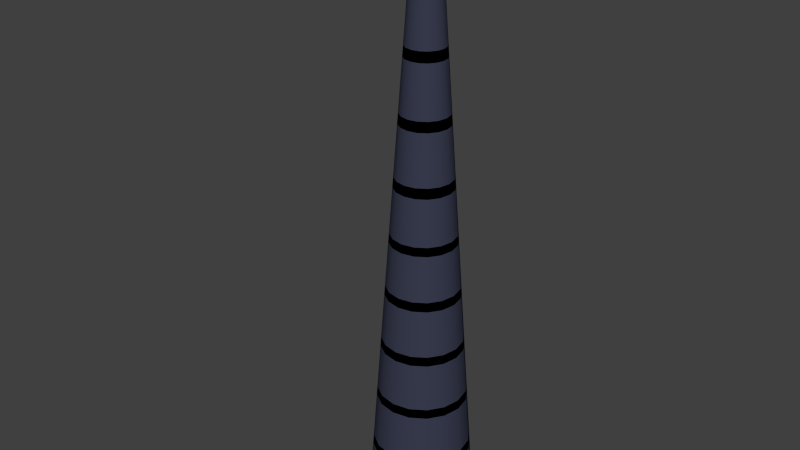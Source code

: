 # Source: LaLupeTail.blend  (saved by Blender 2.76.0; exported with 4.5.12 LTS)
import bpy
from mathutils import Matrix  # noqa: F401  (used for matrix-valued properties, if any)

bpy.ops.wm.read_factory_settings(use_empty=True)
scene = bpy.context.scene
scene.name = 'Scene'

# ---- collections
col_collection_1 = bpy.data.collections.new('Collection 1'); scene.collection.children.link(col_collection_1)

# ---- materials (node trees are filled in below, after node groups)
mat_lltail0 = bpy.data.materials.new('LLTail0')
mat_lltail0.alpha_threshold = 0.0
mat_lltail0.use_transparent_shadow = False
mat_lltail0.diffuse_color = (0.04222, 0.04706, 0.08001, 1.0)
mat_lltail0.roughness = 0.5
mat_lltail1 = bpy.data.materials.new('LLTail1')
mat_lltail1.alpha_threshold = 0.0
mat_lltail1.use_transparent_shadow = False
mat_lltail1.diffuse_color = (0.0, 0.0, 0.0, 1.0)
mat_lltail1.roughness = 0.5
mat_lltailblood = bpy.data.materials.new('LLTailBlood')
mat_lltailblood.alpha_threshold = 0.0
mat_lltailblood.use_transparent_shadow = False
mat_lltailblood.diffuse_color = (0.8, 0.0, 0.007606, 1.0)
mat_lltailblood.roughness = 0.5
mat_llbone = bpy.data.materials.new('LLBone')
mat_llbone.alpha_threshold = 0.0
mat_llbone.use_transparent_shadow = False
mat_llbone.roughness = 0.5

# ---- material node trees

# ---- world
world_world = bpy.data.worlds.new('World'); scene.world = world_world
world_world.color = (0.05088, 0.05088, 0.05088)
world_world.use_sun_shadow = False
world_world.sun_shadow_jitter_overblur = 0.0
world_world.cycles.sampling_method = 'MANUAL'
world_world.cycles.sample_map_resolution = 256

# ---- meshes
me_cylinder = bpy.data.meshes.new('Cylinder')
me_cylinder.from_pydata([(1.962e-08, 0.4732, -2.64), (4.23e-08, 0.1622, 1.0), (0.1811, 0.4372, -2.64), (0.06207, 0.1499, 1.0), (0.3346, 0.3346, -2.64), (0.1147, 0.1147, 1.0), (0.4372, 0.1811, -2.64), (0.1499, 0.06207, 1.0), (0.4732, -1.48e-08, -2.64), (0.1622, 2.273e-09, 1.0), (0.4372, -0.1811, -2.64), (0.1499, -0.06207, 1.0), (0.3346, -0.3346, -2.64), (0.1147, -0.1147, 1.0), (0.1811, -0.4372, -2.64), (0.06207, -0.1499, 1.0), (9.108e-08, -0.4732, -2.64), (6.679e-08, -0.1622, 1.0), (-0.1811, -0.4372, -2.64), (-0.06207, -0.1499, 1.0), (-0.3346, -0.3346, -2.64), (-0.1147, -0.1147, 1.0), (-0.4372, -0.1811, -2.64), (-0.1499, -0.06207, 1.0), (-0.4732, 1.153e-08, -2.64), (-0.1622, 1.13e-08, 1.0), (-0.4372, 0.1811, -2.64), (-0.1499, 0.06207, 1.0), (-0.3346, 0.3346, -2.64), (-0.1147, 0.1147, 1.0), (-0.1811, 0.4372, -2.64), (-0.06207, 0.1499, 1.0), (3.725e-08, 1.118e-08, 1.457), (-0.7968, 0.7968, -11.76), (-1.041, 0.4312, -11.76), (-1.127, 2.273e-08, -11.76), (-1.041, -0.4312, -11.76), (-0.7968, -0.7968, -11.76), (-0.4312, -1.041, -11.76), (8.495e-07, -1.127, -11.76), (0.4312, -1.041, -11.76), (0.7968, -0.7968, -11.76), (1.041, -0.4312, -11.76), (1.127, -3.996e-08, -11.76), (1.041, 0.4312, -11.76), (0.7968, 0.7968, -11.76), (0.4312, 1.041, -11.76), (6.794e-07, 1.127, -11.76), (-0.4312, 1.041, -11.76), (-1.377, 1.377, -23.29), (-1.799, 0.7453, -23.29), (-1.948, 1.215e-08, -23.29), (-1.799, -0.7453, -23.29), (-1.377, -1.377, -23.29), (-0.7453, -1.799, -23.29), (5.1e-06, -1.948, -23.29), (0.7453, -1.799, -23.29), (1.377, -1.377, -23.29), (1.799, -0.7453, -23.29), (1.948, -9.621e-08, -23.29), (1.799, 0.7453, -23.29), (1.377, 1.377, -23.29), (0.7453, 1.799, -23.29), (4.806e-06, 1.948, -23.29), (-0.7453, 1.799, -23.29), (1.322, -5.334e-08, -14.5), (1.527, -6.74e-08, -17.38), (1.733, -8.147e-08, -20.27), (1.601, 0.663, -20.27), (1.411, 0.5845, -17.38), (1.221, 0.506, -14.5), (-1.221, -0.506, -14.5), (-1.411, -0.5845, -17.38), (-1.601, -0.663, -20.27), (-1.225, -1.225, -20.27), (-1.08, -1.08, -17.38), (-0.9349, -0.9349, -14.5), (1.225, 1.225, -20.27), (1.08, 1.08, -17.38), (0.9349, 0.9349, -14.5), (-0.663, -1.601, -20.27), (-0.5845, -1.411, -17.38), (-0.506, -1.221, -14.5), (0.663, 1.601, -20.27), (0.5845, 1.411, -17.38), (0.506, 1.221, -14.5), (3.986e-06, -1.733, -20.27), (2.924e-06, -1.527, -17.38), (1.861e-06, -1.322, -14.5), (1.661e-06, 1.322, -14.5), (2.693e-06, 1.527, -17.38), (3.725e-06, 1.733, -20.27), (-0.663, 1.601, -20.27), (-0.5845, 1.411, -17.38), (-0.506, 1.221, -14.5), (0.663, -1.601, -20.27), (0.5845, -1.411, -17.38), (0.506, -1.221, -14.5), (-1.225, 1.225, -20.27), (-1.08, 1.08, -17.38), (-0.9349, 0.9349, -14.5), (1.225, -1.225, -20.27), (1.08, -1.08, -17.38), (0.9349, -0.9349, -14.5), (-1.601, 0.663, -20.27), (-1.411, 0.5845, -17.38), (-1.221, 0.506, -14.5), (1.601, -0.663, -20.27), (1.411, -0.5845, -17.38), (1.221, -0.506, -14.5), (-1.733, 1.493e-08, -20.27), (-1.527, 1.757e-08, -17.38), (-1.322, 2.021e-08, -14.5), (0.4835, 0.4835, -5.577), (-0.4835, 0.4835, -5.577), (-0.2617, -0.6317, -5.577), (0.6317, 0.2617, -5.577), (0.6838, -2.29e-08, -5.577), (-0.2617, 0.6317, -5.577), (-0.4835, -0.4835, -5.577), (-0.6317, -0.2617, -5.577), (0.6317, -0.2617, -5.577), (0.4835, -0.4835, -5.577), (2.321e-07, 0.6838, -5.577), (0.2617, 0.6317, -5.577), (-0.6838, 1.514e-08, -5.577), (-0.6317, 0.2617, -5.577), (0.2617, -0.6317, -5.577), (3.354e-07, -0.6838, -5.577), (0.6401, 0.6401, -8.666), (-0.6401, 0.6401, -8.666), (-0.3464, -0.8364, -8.666), (0.9053, -3.143e-08, -8.666), (-0.8364, -0.3464, -8.666), (0.6401, -0.6401, -8.666), (0.3464, 0.8364, -8.666), (-0.8364, 0.3464, -8.666), (5.924e-07, -0.9053, -8.666), (0.8364, 0.3464, -8.666), (-0.3464, 0.8364, -8.666), (-0.6401, -0.6401, -8.666), (0.8364, -0.3464, -8.666), (4.557e-07, 0.9053, -8.666), (-0.9053, 1.893e-08, -8.666), (0.3464, -0.8364, -8.666), (0.5345, 0.2214, -4.108), (-0.2214, 0.5345, -4.108), (-0.4091, -0.4091, -4.108), (0.5345, -0.2214, -4.108), (1.259e-07, 0.5785, -4.108), (-0.5785, 1.333e-08, -4.108), (0.2214, -0.5345, -4.108), (0.4091, 0.4091, -4.108), (-0.4091, 0.4091, -4.108), (-0.2214, -0.5345, -4.108), (0.5785, -1.885e-08, -4.108), (-0.5345, -0.2214, -4.108), (0.4091, -0.4091, -4.108), (0.2214, 0.5345, -4.108), (-0.5345, 0.2214, -4.108), (2.132e-07, -0.5785, -4.108), (0.734, 0.304, -7.121), (-0.304, 0.734, -7.121), (-0.5618, -0.5618, -7.121), (0.734, -0.304, -7.121), (3.439e-07, 0.7945, -7.121), (-0.7945, 1.704e-08, -7.121), (0.304, -0.734, -7.121), (0.5618, 0.5618, -7.121), (-0.5618, 0.5618, -7.121), (-0.304, -0.734, -7.121), (0.7945, -2.717e-08, -7.121), (-0.734, -0.304, -7.121), (0.5618, -0.5618, -7.121), (0.304, 0.734, -7.121), (-0.734, 0.304, -7.121), (4.639e-07, -0.7945, -7.121), (0.7185, 0.7185, -10.21), (-0.7185, 0.7185, -10.21), (-0.3888, -0.9387, -10.21), (1.016, -3.57e-08, -10.21), (-0.9387, -0.3888, -10.21), (0.7185, -0.7185, -10.21), (0.3888, 0.9387, -10.21), (-0.9387, 0.3888, -10.21), (7.21e-07, -1.016, -10.21), (0.9387, 0.3888, -10.21), (-0.3888, 0.9387, -10.21), (-0.7185, -0.7185, -10.21), (0.9387, -0.3888, -10.21), (5.675e-07, 1.016, -10.21), (-1.016, 2.083e-08, -10.21), (0.3888, -0.9387, -10.21), (1.131, 0.4686, -13.13), (-0.8658, -0.8658, -13.13), (0.8658, 0.8658, -13.13), (-0.4686, -1.131, -13.13), (0.4686, 1.131, -13.13), (1.355e-06, -1.224, -13.13), (-0.4686, 1.131, -13.13), (0.4686, -1.131, -13.13), (-0.8658, 0.8658, -13.13), (0.8658, -0.8658, -13.13), (-1.131, 0.4686, -13.13), (1.131, -0.4686, -13.13), (-1.224, 2.147e-08, -13.13), (1.224, -4.665e-08, -13.13), (-1.131, -0.4686, -13.13), (1.17e-06, 1.224, -13.13), (1.425, -6.037e-08, -15.94), (1.316, 0.5452, -15.94), (-1.316, -0.5452, -15.94), (-1.007, -1.007, -15.94), (1.007, 1.007, -15.94), (-0.5452, -1.316, -15.94), (0.5452, 1.316, -15.94), (2.392e-06, -1.425, -15.94), (2.177e-06, 1.425, -15.94), (-0.5452, 1.316, -15.94), (0.5452, -1.316, -15.94), (-1.007, 1.007, -15.94), (1.007, -1.007, -15.94), (-1.316, 0.5452, -15.94), (1.316, -0.5452, -15.94), (-1.425, 1.889e-08, -15.94), (1.63, -7.444e-08, -18.83), (1.506, 0.6237, -18.83), (-1.506, -0.6237, -18.83), (-1.153, -1.153, -18.83), (1.153, 1.153, -18.83), (-0.6237, -1.506, -18.83), (0.6237, 1.506, -18.83), (3.455e-06, -1.63, -18.83), (3.209e-06, 1.63, -18.83), (-0.6237, 1.506, -18.83), (0.6237, -1.506, -18.83), (-1.153, 1.153, -18.83), (1.153, -1.153, -18.83), (-1.506, 0.6237, -18.83), (1.506, -0.6237, -18.83), (-1.63, 1.625e-08, -18.83), (1.84, -8.884e-08, -21.78), (-1.7, -0.7042, -21.78), (4.266e-06, 1.84, -21.78), (1.7, 0.7042, -21.78), (-1.301, -1.301, -21.78), (1.301, 1.301, -21.78), (-0.7042, -1.7, -21.78), (0.7042, 1.7, -21.78), (4.543e-06, -1.84, -21.78), (-0.7042, 1.7, -21.78), (0.7042, -1.7, -21.78), (-1.301, 1.301, -21.78), (1.301, -1.301, -21.78), (-1.7, 0.7042, -21.78), (1.7, -0.7042, -21.78), (-1.84, 1.354e-08, -21.78), (3.096e-08, 0.3177, -0.8201), (0.1216, 0.2935, -0.8201), (0.2247, 0.2247, -0.8201), (0.2935, 0.1216, -0.8201), (0.3177, -6.263e-09, -0.8201), (0.2935, -0.1216, -0.8201), (0.2247, -0.2247, -0.8201), (0.1216, -0.2935, -0.8201), (7.894e-08, -0.3177, -0.8201), (-0.1216, -0.2935, -0.8201), (-0.2247, -0.2247, -0.8201), (-0.2935, -0.1216, -0.8201), (-0.3177, 1.141e-08, -0.8201), (-0.2935, 0.1216, -0.8201), (-0.2247, 0.2247, -0.8201), (-0.1216, 0.2935, -0.8201), (3.663e-08, 0.24, 0.08995), (0.09183, 0.2217, 0.08995), (0.1697, 0.1697, 0.08995), (0.2217, 0.09183, 0.08995), (0.24, -1.995e-09, 0.08995), (0.2217, -0.09183, 0.08995), (0.1697, -0.1697, 0.08995), (0.09183, -0.2217, 0.08995), (7.286e-08, -0.24, 0.08995), (-0.09183, -0.2217, 0.08995), (-0.1697, -0.1697, 0.08995), (-0.2217, -0.09183, 0.08995), (-0.24, 1.136e-08, 0.08995), (-0.2217, 0.09183, 0.08995), (-0.1697, 0.1697, 0.08995), (-0.09183, 0.2217, 0.08995), (1.458, 0.6041, -18.11), (-1.116, -1.116, -18.11), (1.116, 1.116, -18.11), (-0.6041, -1.458, -18.11), (0.6041, 1.458, -18.11), (3.189e-06, -1.579, -18.11), (-0.6041, 1.458, -18.11), (0.6041, -1.458, -18.11), (-1.116, 1.116, -18.11), (1.116, -1.116, -18.11), (-1.458, 0.6041, -18.11), (1.458, -0.6041, -18.11), (-1.579, 1.691e-08, -18.11), (1.579, -7.092e-08, -18.11), (-1.458, -0.6041, -18.11), (2.951e-06, 1.579, -18.11), (1.086, 0.4499, -12.44), (-0.8313, -0.8313, -12.44), (0.8313, 0.8313, -12.44), (-0.4499, -1.086, -12.44), (0.4499, 1.086, -12.44), (1.102e-06, -1.176, -12.44), (-0.4499, 1.086, -12.44), (0.4499, -1.086, -12.44), (-0.8313, 0.8313, -12.44), (0.8313, -0.8313, -12.44), (-1.086, 0.4499, -12.44), (1.086, -0.4499, -12.44), (-1.176, 2.21e-08, -12.44), (1.176, -4.331e-08, -12.44), (-1.086, -0.4499, -12.44), (9.248e-07, 1.176, -12.44), (0.6829, 0.2829, -6.349), (-0.2829, 0.6829, -6.349), (-0.5226, -0.5226, -6.349), (0.6829, -0.2829, -6.349), (2.88e-07, 0.7391, -6.349), (-0.7391, 1.609e-08, -6.349), (0.2829, -0.6829, -6.349), (0.5226, 0.5226, -6.349), (-0.5226, 0.5226, -6.349), (-0.2829, -0.6829, -6.349), (0.7391, -2.504e-08, -6.349), (-0.6829, -0.2829, -6.349), (0.5226, -0.5226, -6.349), (0.2829, 0.6829, -6.349), (-0.6829, 0.2829, -6.349), (3.996e-07, -0.7391, -6.349), (0.1067, 0.2576, -0.3651), (0.1972, 0.1972, -0.3651), (0.2576, 0.1067, -0.3651), (0.2788, -4.129e-09, -0.3651), (0.2576, -0.1067, -0.3651), (0.1972, -0.1972, -0.3651), (0.1067, -0.2576, -0.3651), (7.59e-08, -0.2788, -0.3651), (-0.1067, -0.2576, -0.3651), (-0.1972, -0.1972, -0.3651), (-0.2576, -0.1067, -0.3651), (-0.2788, 1.138e-08, -0.3651), (-0.2576, 0.1067, -0.3651), (-0.1972, 0.1972, -0.3651), (-0.1067, 0.2576, -0.3651), (3.38e-08, 0.2788, -0.3651), (1.269, 0.5256, -15.22), (-0.9712, -0.9712, -15.22), (0.9712, 0.9712, -15.22), (-0.5256, -1.269, -15.22), (0.5256, 1.269, -15.22), (2.127e-06, -1.373, -15.22), (-0.5256, 1.269, -15.22), (0.5256, -1.269, -15.22), (-0.9712, 0.9712, -15.22), (0.9712, -0.9712, -15.22), (-1.269, 0.5256, -15.22), (1.269, -0.5256, -15.22), (-1.373, 1.955e-08, -15.22), (1.373, -5.686e-08, -15.22), (-1.269, -0.5256, -15.22), (1.919e-06, 1.373, -15.22), (0.7576, 0.7576, -10.98), (-0.7576, 0.7576, -10.98), (-0.41, -0.9899, -10.98), (1.071, -3.783e-08, -10.98), (-0.9899, -0.41, -10.98), (0.7576, -0.7576, -10.98), (0.41, 0.9899, -10.98), (-0.9899, 0.41, -10.98), (7.852e-07, -1.071, -10.98), (0.9899, 0.41, -10.98), (-0.41, 0.9899, -10.98), (-0.7576, -0.7576, -10.98), (0.9899, -0.41, -10.98), (6.234e-07, 1.071, -10.98), (-1.071, 2.178e-08, -10.98), (0.41, -0.9899, -10.98), (0.8875, 0.3676, -9.439), (-0.3676, 0.8875, -9.439), (-0.6793, -0.6793, -9.439), (0.8875, -0.3676, -9.439), (5.116e-07, 0.9607, -9.439), (-0.9607, 1.988e-08, -9.439), (0.3676, -0.8875, -9.439), (0.6793, 0.6793, -9.439), (-0.6793, 0.6793, -9.439), (-0.3676, -0.8875, -9.439), (0.9607, -3.356e-08, -9.439), (-0.8875, -0.3676, -9.439), (0.6793, -0.6793, -9.439), (0.3676, 0.8875, -9.439), (-0.8875, 0.3676, -9.439), (6.567e-07, -0.9607, -9.439), (0.601, 0.601, -7.894), (-0.601, 0.601, -7.894), (-0.3252, -0.7852, -7.894), (0.8499, -2.93e-08, -7.894), (-0.7852, -0.3252, -7.894), (0.601, -0.601, -7.894), (0.3252, 0.7852, -7.894), (-0.7852, 0.3252, -7.894), (5.282e-07, -0.8499, -7.894), (0.7852, 0.3252, -7.894), (-0.3252, 0.7852, -7.894), (-0.601, -0.601, -7.894), (0.7852, -0.3252, -7.894), (3.998e-07, 0.8499, -7.894), (-0.8499, 1.799e-08, -7.894), (0.3252, -0.7852, -7.894), (0.4463, 0.4463, -4.842), (-0.4463, 0.4463, -4.842), (-0.2415, -0.5831, -4.842), (0.6311, -2.088e-08, -4.842), (-0.5831, -0.2415, -4.842), (0.4463, -0.4463, -4.842), (0.2415, 0.5831, -4.842), (-0.5831, 0.2415, -4.842), (2.743e-07, -0.6311, -4.842), (0.5831, 0.2415, -4.842), (-0.2415, 0.5831, -4.842), (-0.4463, -0.4463, -4.842), (0.5831, -0.2415, -4.842), (1.79e-07, 0.6311, -4.842), (-0.6311, 1.424e-08, -4.842), (0.2415, -0.5831, -4.842), (0.4858, 0.2012, -3.374), (-0.2012, 0.4858, -3.374), (-0.3718, -0.3718, -3.374), (0.4858, -0.2012, -3.374), (7.275e-08, 0.5259, -3.374), (-0.5259, 1.243e-08, -3.374), (0.2012, -0.4858, -3.374), (0.3718, 0.3718, -3.374), (-0.3718, 0.3718, -3.374), (-0.2012, -0.4858, -3.374), (0.5259, -1.682e-08, -3.374), (-0.4858, -0.2012, -3.374), (0.3718, -0.3718, -3.374), (0.2012, 0.4858, -3.374), (-0.4858, 0.2012, -3.374), (1.522e-07, -0.5259, -3.374), (0.1513, 0.3654, -1.73), (0.2796, 0.2796, -1.73), (0.3654, 0.1513, -1.73), (0.3955, -1.053e-08, -1.73), (0.3654, -0.1513, -1.73), (0.2796, -0.2796, -1.73), (0.1513, -0.3654, -1.73), (8.501e-08, -0.3955, -1.73), (-0.1513, -0.3654, -1.73), (-0.2796, -0.2796, -1.73), (-0.3654, -0.1513, -1.73), (-0.3955, 1.147e-08, -1.73), (-0.3654, 0.1513, -1.73), (-0.2796, 0.2796, -1.73), (-0.1513, 0.3654, -1.73), (2.529e-08, 0.3955, -1.73), (1.476, -6.389e-08, -16.66), (-1.364, -0.5648, -16.66), (2.435e-06, 1.476, -16.66), (1.364, 0.5648, -16.66), (-1.044, -1.044, -16.66), (1.044, 1.044, -16.66), (-0.5648, -1.364, -16.66), (0.5649, 1.364, -16.66), (2.658e-06, -1.476, -16.66), (-0.5648, 1.364, -16.66), (0.5649, -1.364, -16.66), (-1.044, 1.044, -16.66), (1.044, -1.044, -16.66), (-1.364, 0.5648, -16.66), (1.364, -0.5648, -16.66), (-1.476, 1.823e-08, -16.66), (1.681, -7.795e-08, -19.55), (-1.553, -0.6434, -19.55), (3.467e-06, 1.681, -19.55), (1.553, 0.6434, -19.55), (-1.189, -1.189, -19.55), (1.189, 1.189, -19.55), (-0.6434, -1.553, -19.55), (0.6434, 1.553, -19.55), (3.721e-06, -1.681, -19.55), (-0.6434, 1.553, -19.55), (0.6434, -1.553, -19.55), (-1.189, 1.189, -19.55), (1.189, -1.189, -19.55), (-1.553, 0.6434, -19.55), (1.553, -0.6434, -19.55), (-1.681, 1.559e-08, -19.55), (1.65, 0.6836, -21.02), (-1.263, -1.263, -21.02), (1.263, 1.263, -21.02), (-0.6836, -1.65, -21.02), (0.6836, 1.65, -21.02), (4.265e-06, -1.786, -21.02), (-0.6836, 1.65, -21.02), (0.6836, -1.65, -21.02), (-1.263, 1.263, -21.02), (1.263, -1.263, -21.02), (-1.65, 0.6836, -21.02), (1.65, -0.6836, -21.02), (-1.786, 1.423e-08, -21.02), (1.786, -8.515e-08, -21.02), (-1.65, -0.6836, -21.02), (3.995e-06, 1.786, -21.02), (1.894, -9.252e-08, -22.54), (-1.75, -0.7248, -22.54), (4.536e-06, 1.894, -22.54), (1.75, 0.7247, -22.54), (-1.339, -1.339, -22.54), (1.339, 1.339, -22.54), (-0.7247, -1.75, -22.54), (0.7248, 1.75, -22.54), (4.822e-06, -1.894, -22.54), (-0.7247, 1.75, -22.54), (0.7248, -1.75, -22.54), (-1.339, 1.339, -22.54), (1.339, -1.339, -22.54), (-1.75, 0.7248, -22.54), (1.75, -0.7248, -22.54), (-1.894, 1.285e-08, -22.54), (1.273, -5e-08, -13.81), (-1.176, -0.4873, -13.81), (1.416e-06, 1.273, -13.81), (1.176, 0.4873, -13.81), (-0.9004, -0.9004, -13.81), (0.9004, 0.9004, -13.81), (-0.4873, -1.176, -13.81), (0.4873, 1.176, -13.81), (1.608e-06, -1.273, -13.81), (-0.4873, 1.176, -13.81), (0.4873, -1.176, -13.81), (-0.9004, 0.9004, -13.81), (0.9004, -0.9004, -13.81), (-1.176, 0.4873, -13.81), (1.176, -0.4873, -13.81), (-1.273, 2.084e-08, -13.81), (0.1662, 0.4013, -2.185), (0.3071, 0.3071, -2.185), (0.4013, 0.1662, -2.185), (0.4344, -1.266e-08, -2.185), (0.4013, -0.1662, -2.185), (0.3071, -0.3071, -2.185), (0.1662, -0.4013, -2.185), (8.804e-08, -0.4344, -2.185), (-0.1662, -0.4013, -2.185), (-0.3071, -0.3071, -2.185), (-0.4013, -0.1662, -2.185), (-0.4344, 1.15e-08, -2.185), (-0.4013, 0.1662, -2.185), (-0.3071, 0.3071, -2.185), (-0.1662, 0.4013, -2.185), (2.246e-08, 0.4344, -2.185), (1.725, 0.7145, -22.16), (-1.32, -1.32, -22.16), (1.32, 1.32, -22.16), (-0.7145, -1.725, -22.16), (0.7145, 1.725, -22.16), (4.683e-06, -1.867, -22.16), (-0.7145, 1.725, -22.16), (0.7145, -1.725, -22.16), (-1.32, 1.32, -22.16), (1.32, -1.32, -22.16), (-1.725, 0.7145, -22.16), (1.725, -0.7145, -22.16), (-1.867, 1.319e-08, -22.16), (1.867, -9.068e-08, -22.16), (-1.725, -0.7145, -22.16), (4.401e-06, 1.867, -22.16), (1.707, -7.971e-08, -19.91), (-1.577, -0.6532, -19.91), (3.596e-06, 1.707, -19.91), (1.577, 0.6532, -19.91), (-1.207, -1.207, -19.91), (1.207, 1.207, -19.91), (-0.6532, -1.577, -19.91), (0.6532, 1.577, -19.91), (3.854e-06, -1.707, -19.91), (-0.6532, 1.577, -19.91), (0.6532, -1.577, -19.91), (-1.207, 1.207, -19.91), (1.207, -1.207, -19.91), (-1.577, 0.6532, -19.91), (1.577, -0.6532, -19.91), (-1.707, 1.526e-08, -19.91), (1.435, 0.5943, -17.74), (-1.098, -1.098, -17.74), (1.098, 1.098, -17.74), (-0.5943, -1.435, -17.74), (0.5943, 1.435, -17.74), (3.056e-06, -1.553, -17.74), (-0.5943, 1.435, -17.74), (0.5943, -1.435, -17.74), (-1.098, 1.098, -17.74), (1.098, -1.098, -17.74), (-1.435, 0.5943, -17.74), (1.435, -0.5943, -17.74), (-1.553, 1.724e-08, -17.74), (1.553, -6.916e-08, -17.74), (-1.435, -0.5943, -17.74), (2.822e-06, 1.553, -17.74), (1.399, -5.862e-08, -15.58), (-1.293, -0.5354, -15.58), (2.048e-06, 1.399, -15.58), (1.293, 0.5354, -15.58), (-0.9893, -0.9893, -15.58), (0.9893, 0.9893, -15.58), (-0.5354, -1.293, -15.58), (0.5354, 1.293, -15.58), (2.259e-06, -1.399, -15.58), (-0.5354, 1.293, -15.58), (0.5354, -1.293, -15.58), (-0.9893, 0.9893, -15.58), (0.9893, -0.9893, -15.58), (-1.293, 0.5354, -15.58), (1.293, -0.5354, -15.58), (-1.399, 1.922e-08, -15.58), (1.154, 0.4779, -13.47), (-0.8831, -0.8831, -13.47), (0.8831, 0.8831, -13.47), (-0.4779, -1.154, -13.47), (0.4779, 1.154, -13.47), (1.482e-06, -1.249, -13.47), (-0.4779, 1.154, -13.47), (0.4779, -1.154, -13.47), (-0.8831, 0.8831, -13.47), (0.8831, -0.8831, -13.47), (-1.154, 0.4779, -13.47), (1.154, -0.4779, -13.47), (-1.249, 2.116e-08, -13.47), (1.249, -4.832e-08, -13.47), (-1.154, -0.4779, -13.47), (1.293e-06, 1.249, -13.47), (0.7772, 0.7772, -11.37), (-0.7772, 0.7772, -11.37), (-0.4206, -1.015, -11.37), (1.099, -3.889e-08, -11.37), (-1.015, -0.4206, -11.37), (0.7772, -0.7772, -11.37), (0.4206, 1.015, -11.37), (-1.015, 0.4206, -11.37), (8.174e-07, -1.099, -11.37), (1.015, 0.4206, -11.37), (-0.4206, 1.015, -11.37), (-0.7772, -0.7772, -11.37), (1.015, -0.4206, -11.37), (6.514e-07, 1.099, -11.37), (-1.099, 2.226e-08, -11.37), (0.4206, -1.015, -11.37), (0.862, 0.357, -9.053), (-0.357, 0.862, -9.053), (-0.6597, -0.6597, -9.053), (0.862, -0.357, -9.053), (4.837e-07, 0.933, -9.053), (-0.933, 1.941e-08, -9.053), (0.357, -0.862, -9.053), (0.6597, 0.6597, -9.053), (-0.6597, 0.6597, -9.053), (-0.357, -0.862, -9.053), (0.933, -3.25e-08, -9.053), (-0.862, -0.357, -9.053), (0.6597, -0.6597, -9.053), (0.357, 0.862, -9.053), (-0.862, 0.357, -9.053), (6.246e-07, -0.933, -9.053), (0.5422, 0.5422, -6.735), (-0.5422, 0.5422, -6.735), (-0.2935, -0.7085, -6.735), (0.7668, -2.61e-08, -6.735), (-0.7085, -0.2935, -6.735), (0.5422, -0.5422, -6.735), (0.2935, 0.7085, -6.735), (-0.7085, 0.2935, -6.735), (4.318e-07, -0.7668, -6.735), (0.7085, 0.2935, -6.735), (-0.2935, 0.7085, -6.735), (-0.5422, -0.5422, -6.735), (0.7085, -0.2935, -6.735), (3.16e-07, 0.7668, -6.735), (-0.7668, 1.656e-08, -6.735), (0.2935, -0.7085, -6.735), (0.5588, 0.2314, -4.475), (-0.2314, 0.5588, -4.475), (-0.4277, -0.4277, -4.475), (0.5588, -0.2314, -4.475), (1.524e-07, 0.6048, -4.475), (-0.6048, 1.379e-08, -4.475), (0.2314, -0.5588, -4.475), (0.4277, 0.4277, -4.475), (-0.4277, 0.4277, -4.475), (-0.2314, -0.5588, -4.475), (0.6048, -1.986e-08, -4.475), (-0.5588, -0.2314, -4.475), (0.4277, -0.4277, -4.475), (0.2314, 0.5588, -4.475), (-0.5588, 0.2314, -4.475), (2.438e-07, -0.6048, -4.475), (0.1737, 0.4192, -2.413), (0.3209, 0.3209, -2.413), (0.4192, 0.1737, -2.413), (0.4538, -1.373e-08, -2.413), (0.4192, -0.1737, -2.413), (0.3209, -0.3209, -2.413), (0.1737, -0.4192, -2.413), (8.956e-08, -0.4538, -2.413), (-0.1737, -0.4193, -2.413), (-0.3209, -0.3209, -2.413), (-0.4192, -0.1737, -2.413), (-0.4538, 1.152e-08, -2.413), (-0.4192, 0.1737, -2.413), (-0.3209, 0.3209, -2.413), (-0.1737, 0.4193, -2.413), (2.104e-08, 0.4538, -2.413), (0.1141, 0.2756, -0.5926), (0.2109, 0.2109, -0.5926), (0.2756, 0.1141, -0.5926), (0.2983, -5.196e-09, -0.5926), (0.2756, -0.1141, -0.5926), (0.2109, -0.2109, -0.5926), (0.1141, -0.2756, -0.5926), (7.742e-08, -0.2983, -0.5926), (-0.1141, -0.2756, -0.5926), (-0.2109, -0.2109, -0.5926), (-0.2756, -0.1141, -0.5926), (-0.2983, 1.14e-08, -0.5926), (-0.2756, 0.1141, -0.5926), (-0.2109, 0.2109, -0.5926), (-0.1141, 0.2756, -0.5926), (3.238e-08, 0.2983, -0.5926)], [], [(273, 1, 3, 274), (274, 3, 5, 275), (275, 5, 7, 276), (276, 7, 9, 277), (277, 9, 11, 278), (278, 11, 13, 279), (279, 13, 15, 280), (280, 15, 17, 281), (281, 17, 19, 282), (282, 19, 21, 283), (283, 21, 23, 284), (284, 23, 25, 285), (285, 25, 27, 286), (286, 27, 29, 287), (528, 526, 50, 51), (288, 31, 1, 273), (287, 29, 31, 288), (656, 649, 39, 40), (527, 525, 57, 58), (526, 524, 49, 50), (525, 523, 56, 57), (524, 522, 64, 49), (523, 521, 55, 56), (515, 520, 62, 63), (522, 515, 63, 64), (521, 519, 54, 55), (520, 518, 61, 62), (519, 517, 53, 54), (518, 516, 60, 61), (517, 514, 52, 53), (63, 62, 61, 60, 59, 58, 57, 56, 55, 54, 53, 52, 51, 50, 49, 64), (641, 650, 44, 45), (642, 651, 48, 33), (643, 652, 37, 38), (644, 653, 42, 43), (645, 655, 35, 36), (646, 656, 40, 41), (647, 641, 45, 46), (648, 642, 33, 34), (649, 643, 38, 39), (650, 644, 43, 44), (651, 654, 47, 48), (652, 645, 36, 37), (653, 646, 41, 42), (654, 647, 46, 47), (655, 648, 34, 35), (516, 513, 59, 60), (7, 5, 32), (17, 15, 32), (3, 1, 32), (27, 25, 32), (13, 11, 32), (23, 21, 32), (1, 31, 32), (9, 7, 32), (19, 17, 32), (29, 27, 32), (5, 3, 32), (15, 13, 32), (25, 23, 32), (11, 9, 32), (21, 19, 32), (31, 29, 32), (513, 527, 58, 59), (514, 528, 51, 52), (530, 544, 112, 71), (466, 480, 111, 72), (578, 592, 110, 73), (529, 543, 109, 65), (465, 479, 108, 66), (577, 591, 107, 67), (532, 529, 65, 70), (468, 465, 66, 69), (580, 577, 67, 68), (533, 530, 71, 76), (469, 466, 72, 75), (581, 578, 73, 74), (534, 532, 70, 79), (470, 468, 69, 78), (582, 580, 68, 77), (535, 533, 76, 82), (471, 469, 75, 81), (583, 581, 74, 80), (536, 534, 79, 85), (472, 470, 78, 84), (584, 582, 77, 83), (537, 535, 82, 88), (473, 471, 81, 87), (585, 583, 80, 86), (538, 531, 89, 94), (474, 467, 90, 93), (586, 579, 91, 92), (531, 536, 85, 89), (467, 472, 84, 90), (579, 584, 83, 91), (539, 537, 88, 97), (475, 473, 87, 96), (587, 585, 86, 95), (540, 538, 94, 100), (476, 474, 93, 99), (588, 586, 92, 98), (541, 539, 97, 103), (477, 475, 96, 102), (589, 587, 95, 101), (542, 540, 100, 106), (478, 476, 99, 105), (590, 588, 98, 104), (543, 541, 103, 109), (479, 477, 102, 108), (591, 589, 101, 107), (544, 542, 106, 112), (480, 478, 105, 111), (592, 590, 104, 110), (431, 424, 126, 125), (430, 423, 124, 123), (429, 422, 122, 121), (428, 421, 120, 119), (427, 430, 123, 118), (426, 420, 117, 116), (425, 419, 115, 128), (424, 418, 114, 126), (423, 417, 113, 124), (422, 432, 127, 122), (421, 431, 125, 120), (420, 429, 121, 117), (419, 428, 119, 115), (418, 427, 118, 114), (417, 426, 116, 113), (432, 425, 128, 127), (415, 408, 136, 143), (414, 407, 135, 142), (413, 406, 134, 141), (412, 405, 133, 140), (411, 414, 142, 139), (410, 404, 132, 138), (409, 403, 131, 137), (408, 402, 130, 136), (407, 401, 129, 135), (406, 416, 144, 134), (405, 415, 143, 133), (404, 413, 141, 132), (403, 412, 140, 131), (402, 411, 139, 130), (401, 410, 138, 129), (416, 409, 137, 144), (439, 448, 160, 151), (440, 433, 145, 152), (441, 434, 146, 153), (442, 435, 147, 154), (443, 436, 148, 155), (444, 438, 150, 156), (445, 439, 151, 157), (446, 440, 152, 158), (447, 441, 153, 159), (448, 442, 154, 160), (433, 443, 155, 145), (434, 437, 149, 146), (435, 444, 156, 147), (436, 445, 157, 148), (437, 446, 158, 149), (438, 447, 159, 150), (688, 681, 176, 167), (673, 682, 161, 168), (674, 683, 162, 169), (675, 684, 163, 170), (676, 685, 164, 171), (677, 687, 166, 172), (678, 688, 167, 173), (679, 673, 168, 174), (680, 674, 169, 175), (681, 675, 170, 176), (682, 676, 171, 161), (683, 686, 165, 162), (684, 677, 172, 163), (685, 678, 173, 164), (686, 679, 174, 165), (687, 680, 175, 166), (390, 399, 184, 191), (389, 398, 183, 190), (388, 397, 182, 189), (387, 396, 181, 188), (386, 389, 190, 187), (385, 395, 180, 186), (400, 394, 179, 185), (399, 393, 178, 184), (398, 392, 177, 183), (397, 391, 192, 182), (396, 390, 191, 181), (395, 388, 189, 180), (394, 387, 188, 179), (393, 386, 187, 178), (392, 385, 186, 177), (391, 400, 185, 192), (317, 315, 203, 205), (316, 314, 202, 204), (315, 313, 201, 203), (314, 312, 200, 202), (313, 311, 199, 201), (312, 310, 198, 200), (320, 309, 197, 208), (311, 320, 208, 199), (310, 308, 196, 198), (309, 307, 195, 197), (308, 306, 194, 196), (307, 305, 193, 195), (306, 319, 207, 194), (305, 318, 206, 193), (318, 316, 204, 206), (319, 317, 205, 207), (624, 622, 222, 224), (623, 621, 221, 223), (622, 620, 220, 222), (621, 619, 219, 221), (620, 618, 218, 220), (619, 617, 216, 219), (611, 616, 215, 217), (618, 611, 217, 218), (617, 615, 214, 216), (616, 614, 213, 215), (615, 613, 212, 214), (614, 612, 210, 213), (613, 610, 211, 212), (612, 609, 209, 210), (609, 623, 223, 209), (610, 624, 224, 211), (301, 299, 238, 240), (300, 298, 237, 239), (299, 297, 236, 238), (298, 296, 235, 237), (297, 295, 234, 236), (296, 294, 232, 235), (304, 293, 231, 233), (295, 304, 233, 234), (294, 292, 230, 232), (293, 291, 229, 231), (292, 290, 228, 230), (291, 289, 226, 229), (290, 303, 227, 228), (289, 302, 225, 226), (302, 300, 239, 225), (303, 301, 240, 227), (511, 509, 256, 242), (510, 508, 255, 241), (497, 510, 241, 244), (498, 511, 242, 245), (499, 497, 244, 246), (500, 498, 245, 247), (501, 499, 246, 248), (502, 500, 247, 249), (503, 512, 243, 250), (512, 501, 248, 243), (504, 502, 249, 251), (505, 503, 250, 252), (506, 504, 251, 253), (507, 505, 252, 254), (508, 506, 253, 255), (509, 507, 254, 256), (462, 271, 272, 463), (463, 272, 257, 464), (461, 270, 271, 462), (460, 269, 270, 461), (459, 268, 269, 460), (458, 267, 268, 459), (457, 266, 267, 458), (456, 265, 266, 457), (455, 264, 265, 456), (454, 263, 264, 455), (453, 262, 263, 454), (452, 261, 262, 453), (451, 260, 261, 452), (450, 259, 260, 451), (449, 258, 259, 450), (464, 257, 258, 449), (350, 287, 288, 351), (351, 288, 273, 352), (349, 286, 287, 350), (348, 285, 286, 349), (347, 284, 285, 348), (346, 283, 284, 347), (345, 282, 283, 346), (344, 281, 282, 345), (343, 280, 281, 344), (342, 279, 280, 343), (341, 278, 279, 342), (340, 277, 278, 341), (339, 276, 277, 340), (338, 275, 276, 339), (337, 274, 275, 338), (352, 273, 274, 337), (607, 605, 301, 303), (606, 604, 300, 302), (593, 606, 302, 289), (594, 607, 303, 290), (595, 593, 289, 291), (596, 594, 290, 292), (597, 595, 291, 293), (598, 596, 292, 294), (599, 608, 304, 295), (608, 597, 293, 304), (600, 598, 294, 296), (601, 599, 295, 297), (602, 600, 296, 298), (603, 601, 297, 299), (604, 602, 298, 300), (605, 603, 299, 301), (36, 35, 317, 319), (43, 42, 316, 318), (44, 43, 318, 305), (37, 36, 319, 306), (45, 44, 305, 307), (38, 37, 306, 308), (46, 45, 307, 309), (39, 38, 308, 310), (48, 47, 320, 311), (47, 46, 309, 320), (40, 39, 310, 312), (33, 48, 311, 313), (41, 40, 312, 314), (34, 33, 313, 315), (42, 41, 314, 316), (35, 34, 315, 317), (125, 126, 335, 326), (123, 124, 334, 325), (121, 122, 333, 324), (119, 120, 332, 323), (118, 123, 325, 322), (116, 117, 331, 321), (128, 115, 330, 336), (126, 114, 329, 335), (124, 113, 328, 334), (122, 127, 327, 333), (120, 125, 326, 332), (117, 121, 324, 331), (115, 119, 323, 330), (114, 118, 322, 329), (113, 116, 321, 328), (127, 128, 336, 327), (736, 352, 337, 721), (721, 337, 338, 722), (722, 338, 339, 723), (723, 339, 340, 724), (724, 340, 341, 725), (725, 341, 342, 726), (726, 342, 343, 727), (727, 343, 344, 728), (728, 344, 345, 729), (729, 345, 346, 730), (730, 346, 347, 731), (731, 347, 348, 732), (732, 348, 349, 733), (733, 349, 350, 734), (735, 351, 352, 736), (734, 350, 351, 735), (71, 112, 365, 367), (65, 109, 364, 366), (70, 65, 366, 353), (76, 71, 367, 354), (79, 70, 353, 355), (82, 76, 354, 356), (85, 79, 355, 357), (88, 82, 356, 358), (94, 89, 368, 359), (89, 85, 357, 368), (97, 88, 358, 360), (100, 94, 359, 361), (103, 97, 360, 362), (106, 100, 361, 363), (109, 103, 362, 364), (112, 106, 363, 365), (191, 184, 376, 383), (190, 183, 375, 382), (189, 182, 374, 381), (188, 181, 373, 380), (187, 190, 382, 379), (186, 180, 372, 378), (185, 179, 371, 377), (184, 178, 370, 376), (183, 177, 369, 375), (182, 192, 384, 374), (181, 191, 383, 373), (180, 189, 381, 372), (179, 188, 380, 371), (178, 187, 379, 370), (177, 186, 378, 369), (192, 185, 377, 384), (663, 672, 400, 391), (664, 657, 385, 392), (665, 658, 386, 393), (666, 659, 387, 394), (667, 660, 388, 395), (668, 662, 390, 396), (669, 663, 391, 397), (670, 664, 392, 398), (671, 665, 393, 399), (672, 666, 394, 400), (657, 667, 395, 385), (658, 661, 389, 386), (659, 668, 396, 387), (660, 669, 397, 388), (661, 670, 398, 389), (662, 671, 399, 390), (167, 176, 409, 416), (168, 161, 410, 401), (169, 162, 411, 402), (170, 163, 412, 403), (171, 164, 413, 404), (172, 166, 415, 405), (173, 167, 416, 406), (174, 168, 401, 407), (175, 169, 402, 408), (176, 170, 403, 409), (161, 171, 404, 410), (162, 165, 414, 411), (163, 172, 405, 412), (164, 173, 406, 413), (165, 174, 407, 414), (166, 175, 408, 415), (695, 704, 425, 432), (696, 689, 426, 417), (697, 690, 427, 418), (698, 691, 428, 419), (699, 692, 429, 420), (700, 694, 431, 421), (701, 695, 432, 422), (702, 696, 417, 423), (703, 697, 418, 424), (704, 698, 419, 425), (689, 699, 420, 426), (690, 693, 430, 427), (691, 700, 421, 428), (692, 701, 422, 429), (693, 702, 423, 430), (694, 703, 424, 431), (24, 26, 447, 438), (0, 2, 446, 437), (10, 12, 445, 436), (20, 22, 444, 435), (30, 0, 437, 434), (6, 8, 443, 433), (16, 18, 442, 448), (26, 28, 441, 447), (2, 4, 440, 446), (12, 14, 439, 445), (22, 24, 438, 444), (8, 10, 436, 443), (18, 20, 435, 442), (28, 30, 434, 441), (4, 6, 433, 440), (14, 16, 448, 439), (560, 464, 449, 545), (545, 449, 450, 546), (546, 450, 451, 547), (547, 451, 452, 548), (548, 452, 453, 549), (549, 453, 454, 550), (550, 454, 455, 551), (551, 455, 456, 552), (552, 456, 457, 553), (553, 457, 458, 554), (554, 458, 459, 555), (555, 459, 460, 556), (556, 460, 461, 557), (557, 461, 462, 558), (559, 463, 464, 560), (558, 462, 463, 559), (224, 222, 478, 480), (223, 221, 477, 479), (222, 220, 476, 478), (221, 219, 475, 477), (220, 218, 474, 476), (219, 216, 473, 475), (217, 215, 472, 467), (218, 217, 467, 474), (216, 214, 471, 473), (215, 213, 470, 472), (214, 212, 469, 471), (213, 210, 468, 470), (212, 211, 466, 469), (210, 209, 465, 468), (209, 223, 479, 465), (211, 224, 480, 466), (240, 238, 494, 496), (239, 237, 493, 495), (238, 236, 492, 494), (237, 235, 491, 493), (236, 234, 490, 492), (235, 232, 489, 491), (233, 231, 488, 483), (234, 233, 483, 490), (232, 230, 487, 489), (231, 229, 486, 488), (230, 228, 485, 487), (229, 226, 484, 486), (228, 227, 482, 485), (226, 225, 481, 484), (225, 239, 495, 481), (227, 240, 496, 482), (110, 104, 507, 509), (107, 101, 506, 508), (104, 98, 505, 507), (101, 95, 504, 506), (98, 92, 503, 505), (95, 86, 502, 504), (91, 83, 501, 512), (92, 91, 512, 503), (86, 80, 500, 502), (83, 77, 499, 501), (80, 74, 498, 500), (77, 68, 497, 499), (74, 73, 511, 498), (68, 67, 510, 497), (67, 107, 508, 510), (73, 110, 509, 511), (575, 573, 528, 514), (574, 572, 527, 513), (561, 574, 513, 516), (562, 575, 514, 517), (563, 561, 516, 518), (564, 562, 517, 519), (565, 563, 518, 520), (566, 564, 519, 521), (567, 576, 515, 522), (576, 565, 520, 515), (568, 566, 521, 523), (569, 567, 522, 524), (570, 568, 523, 525), (571, 569, 524, 526), (572, 570, 525, 527), (573, 571, 526, 528), (637, 635, 542, 544), (636, 634, 541, 543), (635, 633, 540, 542), (634, 632, 539, 541), (633, 631, 538, 540), (632, 630, 537, 539), (640, 629, 536, 531), (631, 640, 531, 538), (630, 628, 535, 537), (629, 627, 534, 536), (628, 626, 533, 535), (627, 625, 532, 534), (626, 639, 530, 533), (625, 638, 529, 532), (638, 636, 543, 529), (639, 637, 544, 530), (718, 558, 559, 719), (719, 559, 560, 720), (717, 557, 558, 718), (716, 556, 557, 717), (715, 555, 556, 716), (714, 554, 555, 715), (713, 553, 554, 714), (712, 552, 553, 713), (711, 551, 552, 712), (710, 550, 551, 711), (709, 549, 550, 710), (708, 548, 549, 709), (707, 547, 548, 708), (706, 546, 547, 707), (705, 545, 546, 706), (720, 560, 545, 705), (256, 254, 571, 573), (255, 253, 570, 572), (254, 252, 569, 571), (253, 251, 568, 570), (252, 250, 567, 569), (251, 249, 566, 568), (243, 248, 565, 576), (250, 243, 576, 567), (249, 247, 564, 566), (248, 246, 563, 565), (247, 245, 562, 564), (246, 244, 561, 563), (245, 242, 575, 562), (244, 241, 574, 561), (241, 255, 572, 574), (242, 256, 573, 575), (496, 494, 590, 592), (495, 493, 589, 591), (494, 492, 588, 590), (493, 491, 587, 589), (492, 490, 586, 588), (491, 489, 585, 587), (483, 488, 584, 579), (490, 483, 579, 586), (489, 487, 583, 585), (488, 486, 582, 584), (487, 485, 581, 583), (486, 484, 580, 582), (485, 482, 578, 581), (484, 481, 577, 580), (481, 495, 591, 577), (482, 496, 592, 578), (111, 105, 603, 605), (108, 102, 602, 604), (105, 99, 601, 603), (102, 96, 600, 602), (99, 93, 599, 601), (96, 87, 598, 600), (90, 84, 597, 608), (93, 90, 608, 599), (87, 81, 596, 598), (84, 78, 595, 597), (81, 75, 594, 596), (78, 69, 593, 595), (75, 72, 607, 594), (69, 66, 606, 593), (66, 108, 604, 606), (72, 111, 605, 607), (367, 365, 624, 610), (366, 364, 623, 609), (353, 366, 609, 612), (354, 367, 610, 613), (355, 353, 612, 614), (356, 354, 613, 615), (357, 355, 614, 616), (358, 356, 615, 617), (359, 368, 611, 618), (368, 357, 616, 611), (360, 358, 617, 619), (361, 359, 618, 620), (362, 360, 619, 621), (363, 361, 620, 622), (364, 362, 621, 623), (365, 363, 622, 624), (207, 205, 637, 639), (206, 204, 636, 638), (193, 206, 638, 625), (194, 207, 639, 626), (195, 193, 625, 627), (196, 194, 626, 628), (197, 195, 627, 629), (198, 196, 628, 630), (199, 208, 640, 631), (208, 197, 629, 640), (200, 198, 630, 632), (201, 199, 631, 633), (202, 200, 632, 634), (203, 201, 633, 635), (204, 202, 634, 636), (205, 203, 635, 637), (383, 376, 648, 655), (382, 375, 647, 654), (381, 374, 646, 653), (380, 373, 645, 652), (379, 382, 654, 651), (378, 372, 644, 650), (377, 371, 643, 649), (376, 370, 642, 648), (375, 369, 641, 647), (374, 384, 656, 646), (373, 383, 655, 645), (372, 381, 653, 644), (371, 380, 652, 643), (370, 379, 651, 642), (369, 378, 650, 641), (384, 377, 649, 656), (143, 136, 671, 662), (142, 135, 670, 661), (141, 134, 669, 660), (140, 133, 668, 659), (139, 142, 661, 658), (138, 132, 667, 657), (137, 131, 666, 672), (136, 130, 665, 671), (135, 129, 664, 670), (134, 144, 663, 669), (133, 143, 662, 668), (132, 141, 660, 667), (131, 140, 659, 666), (130, 139, 658, 665), (129, 138, 657, 664), (144, 137, 672, 663), (326, 335, 680, 687), (325, 334, 679, 686), (324, 333, 678, 685), (323, 332, 677, 684), (322, 325, 686, 683), (321, 331, 676, 682), (336, 330, 675, 681), (335, 329, 674, 680), (334, 328, 673, 679), (333, 327, 688, 678), (332, 326, 687, 677), (331, 324, 685, 676), (330, 323, 684, 675), (329, 322, 683, 674), (328, 321, 682, 673), (327, 336, 681, 688), (150, 159, 703, 694), (149, 158, 702, 693), (148, 157, 701, 692), (147, 156, 700, 691), (146, 149, 693, 690), (145, 155, 699, 689), (160, 154, 698, 704), (159, 153, 697, 703), (158, 152, 696, 702), (157, 151, 695, 701), (156, 150, 694, 700), (155, 148, 692, 699), (154, 147, 691, 698), (153, 146, 690, 697), (152, 145, 689, 696), (151, 160, 704, 695), (0, 720, 705, 2), (2, 705, 706, 4), (4, 706, 707, 6), (6, 707, 708, 8), (8, 708, 709, 10), (10, 709, 710, 12), (12, 710, 711, 14), (14, 711, 712, 16), (16, 712, 713, 18), (18, 713, 714, 20), (20, 714, 715, 22), (22, 715, 716, 24), (24, 716, 717, 26), (26, 717, 718, 28), (30, 719, 720, 0), (28, 718, 719, 30), (271, 734, 735, 272), (272, 735, 736, 257), (270, 733, 734, 271), (269, 732, 733, 270), (268, 731, 732, 269), (267, 730, 731, 268), (266, 729, 730, 267), (265, 728, 729, 266), (264, 727, 728, 265), (263, 726, 727, 264), (262, 725, 726, 263), (261, 724, 725, 262), (260, 723, 724, 261), (259, 722, 723, 260), (258, 721, 722, 259), (257, 736, 721, 258)])
me_cylinder.polygons.foreach_set('use_smooth', [True] * 737)
me_cylinder.polygons.foreach_set('material_index', [0, 0, 0, 0, 0, 0, 0, 0, 0, 0, 0, 0, 0, 0, 0, 0, 0, 0, 0, 0, 0, 0, 0, 0, 0, 0, 0, 0, 0, 0, 2, 0, 0, 0, 0, 0, 0, 0, 0, 0, 0, 0, 0, 0, 0, 0, 0, 0, 0, 0, 0, 0, 0, 0, 0, 0, 0, 0, 0, 0, 0, 0, 0, 0, 0, 0, 0, 0, 0, 0, 0, 0, 0, 0, 0, 0, 0, 0, 0, 0, 0, 0, 0, 0, 0, 0, 0, 0, 0, 0, 0, 0, 0, 0, 0, 0, 0, 0, 0, 0, 0, 0, 0, 0, 0, 0, 0, 0, 0, 0, 0, 0, 0, 0, 0, 0, 0, 0, 0, 0, 0, 0, 0, 0, 0, 0, 0, 0, 0, 0, 0, 0, 0, 0, 0, 0, 0, 0, 0, 0, 0, 0, 0, 0, 0, 0, 0, 0, 0, 0, 0, 0, 0, 0, 0, 0, 0, 0, 0, 0, 0, 0, 0, 0, 0, 0, 0, 0, 0, 0, 0, 0, 0, 0, 0, 0, 0, 0, 0, 0, 0, 0, 0, 0, 0, 0, 0, 0, 0, 0, 0, 0, 0, 0, 0, 0, 0, 0, 0, 0, 0, 0, 0, 0, 0, 0, 0, 0, 0, 0, 0, 0, 0, 0, 0, 0, 0, 0, 0, 0, 0, 0, 0, 0, 0, 0, 0, 0, 0, 0, 0, 0, 0, 0, 0, 0, 0, 0, 0, 0, 0, 0, 0, 0, 0, 0, 0, 0, 0, 0, 0, 0, 0, 0, 0, 0, 0, 0, 0, 0, 0, 0, 0, 0, 0, 0, 0, 0, 0, 0, 0, 0, 0, 0, 0, 0, 0, 0, 0, 0, 0, 0, 0, 0, 0, 0, 0, 0, 0, 0, 0, 0, 0, 0, 0, 0, 0, 0, 0, 0, 0, 0, 0, 0, 0, 0, 0, 0, 0, 0, 0, 0, 0, 0, 0, 0, 0, 0, 0, 0, 0, 0, 0, 0, 0, 0, 0, 0, 0, 0, 0, 0, 0, 0, 0, 0, 0, 1, 1, 1, 1, 1, 1, 1, 1, 1, 1, 1, 1, 1, 1, 1, 1, 0, 0, 0, 0, 0, 0, 0, 0, 0, 0, 0, 0, 0, 0, 0, 0, 0, 0, 0, 0, 0, 0, 0, 0, 0, 0, 0, 0, 0, 0, 0, 0, 0, 0, 0, 0, 0, 0, 0, 0, 0, 0, 0, 0, 0, 0, 0, 0, 0, 0, 0, 0, 0, 0, 0, 0, 0, 0, 0, 0, 0, 0, 0, 0, 0, 0, 0, 0, 0, 0, 0, 0, 0, 0, 0, 0, 0, 0, 0, 0, 0, 0, 0, 0, 0, 0, 0, 0, 0, 0, 0, 0, 0, 0, 0, 0, 0, 0, 0, 0, 0, 0, 0, 0, 0, 0, 0, 0, 0, 0, 0, 0, 0, 0, 0, 0, 0, 0, 0, 0, 0, 0, 0, 0, 0, 0, 0, 0, 0, 0, 0, 0, 0, 0, 0, 0, 0, 0, 0, 0, 0, 0, 0, 0, 0, 0, 0, 0, 0, 0, 0, 0, 0, 0, 0, 0, 0, 0, 0, 0, 0, 0, 0, 0, 0, 0, 0, 0, 0, 0, 0, 0, 0, 0, 0, 0, 0, 0, 0, 0, 0, 0, 0, 0, 0, 0, 0, 0, 0, 0, 0, 0, 1, 1, 1, 1, 1, 1, 1, 1, 1, 1, 1, 1, 1, 1, 1, 1, 1, 1, 1, 1, 1, 1, 1, 1, 1, 1, 1, 1, 1, 1, 1, 1, 1, 1, 1, 1, 1, 1, 1, 1, 1, 1, 1, 1, 1, 1, 1, 1, 1, 1, 1, 1, 1, 1, 1, 1, 1, 1, 1, 1, 1, 1, 1, 1, 1, 1, 1, 1, 1, 1, 1, 1, 1, 1, 1, 1, 1, 1, 1, 1, 1, 1, 1, 1, 1, 1, 1, 1, 1, 1, 1, 1, 1, 1, 1, 1, 1, 1, 1, 1, 1, 1, 1, 1, 1, 1, 1, 1, 1, 1, 1, 1, 1, 1, 1, 1, 1, 1, 1, 1, 1, 1, 1, 1, 1, 1, 1, 1, 1, 1, 1, 1, 1, 1, 1, 1, 1, 1, 1, 1, 1, 1, 1, 1, 1, 1, 1, 1, 1, 1, 1, 1, 1, 1, 1, 1, 1, 1, 1, 1, 0, 0, 0, 0, 0, 0, 0, 0, 0, 0, 0, 0, 0, 0, 0, 0, 0, 0, 0, 0, 0, 0, 0, 0, 0, 0, 0, 0, 0, 0, 0, 0])
me_cylinder.materials.append(mat_lltail0)
me_cylinder.materials.append(mat_lltail1)
me_cylinder.materials.append(mat_lltailblood)
me_cylinder.materials.append(mat_llbone)
me_cylinder.use_remesh_preserve_volume = False
me_cylinder.use_remesh_preserve_attributes = False
me_cylinder.use_mirror_vertex_groups = False
me_cylinder.update()
arm_armature = bpy.data.armatures.new('Armature')  # bones are not reproduced

# ---- objects
ob_armature = bpy.data.objects.new('Armature', arm_armature)
ob_cylinder = bpy.data.objects.new('Cylinder', me_cylinder)

# ---- transforms, parenting, visibility, modifiers, constraints
ob_armature.location = (0.0, 0.0, 0.0)
ob_armature.show_in_front = True
ob_armature.lineart.crease_threshold = 0.0
ob_cylinder.parent = ob_armature
ob_cylinder.location = (0.0, 0.0, 23.13)
ob_cylinder.lineart.crease_threshold = 0.0
_vg = ob_cylinder.vertex_groups.new(name='Bone')
for _i, _w in zip([49, 50, 51, 52, 53, 54, 55, 56, 57, 58, 59, 60, 61, 62, 63, 64, 67, 68, 73, 74, 77, 80, 83, 86, 91, 92, 95, 98, 101, 104, 107, 110, 241, 242, 243, 244, 245, 246, 247, 248, 249, 250, 251, 252, 253, 254, 255, 256, 497, 498, 499, 500, 501, 502, 503, 504, 505, 506, 507, 508, 509, 510, 511, 512, 513, 514, 515, 516, 517, 518, 519, 520, 521, 522, 523, 524, 525, 526, 527, 528, 561, 562, 563, 564, 565, 566, 567, 568, 569, 570, 571, 572, 573, 574, 575, 576, 577, 578, 579, 580, 581, 582, 583, 584, 585, 586, 587, 588, 589, 590, 591, 592], [0.5395, 0.581, 0.5372, 0.4286, 0.5372, 0.581, 0.5395, 0.434, 0.5395, 0.581, 0.5372, 0.4286, 0.5372, 0.581, 0.5395, 0.434, 0.05829, 0.05813, 0.05813, 0.05829, 0.05829, 0.05844, 0.05844, 0.05833, 0.05833, 0.05818, 0.05818, 0.05833, 0.05833, 0.05844, 0.05844, 0.05829, 0.3191, 0.3153, 0.3195, 0.3153, 0.3191, 0.3191, 0.322, 0.322, 0.3195, 0.3158, 0.3158, 0.3195, 0.3195, 0.322, 0.322, 0.3191, 0.1395, 0.1402, 0.1402, 0.1409, 0.1409, 0.1403, 0.1396, 0.1396, 0.1403, 0.1403, 0.1409, 0.1409, 0.1402, 0.1402, 0.1395, 0.1403, 0.5702, 0.5462, 0.5711, 0.5462, 0.5702, 0.5702, 0.5833, 0.5833, 0.5711, 0.5479, 0.5479, 0.5711, 0.5711, 0.5833, 0.5833, 0.5702, 0.4772, 0.4872, 0.4872, 0.4936, 0.4936, 0.4878, 0.4782, 0.4782, 0.4878, 0.4878, 0.4936, 0.4936, 0.4872, 0.4872, 0.4772, 0.4878, 0.01834, 0.01821, 0.01838, 0.01821, 0.01834, 0.01834, 0.01847, 0.01847, 0.01838, 0.01826, 0.01826, 0.01838, 0.01838, 0.01847, 0.01847, 0.01834]): _vg.add([_i], _w, 'REPLACE')
_vg = ob_cylinder.vertex_groups.new(name='Bone.001')
for _i, _w in zip([67, 68, 73, 74, 77, 80, 83, 86, 91, 92, 95, 98, 101, 104, 107, 110, 225, 226, 227, 228, 229, 230, 231, 232, 233, 234, 235, 236, 237, 238, 239, 240, 241, 242, 243, 244, 245, 246, 247, 248, 249, 250, 251, 252, 253, 254, 255, 256, 289, 290, 291, 292, 293, 294, 295, 296, 297, 298, 299, 300, 301, 302, 303, 304, 481, 482, 483, 484, 485, 486, 487, 488, 489, 490, 491, 492, 493, 494, 495, 496, 497, 498, 499, 500, 501, 502, 503, 504, 505, 506, 507, 508, 509, 510, 511, 512, 513, 514, 515, 516, 517, 518, 519, 520, 521, 522, 523, 524, 525, 526, 527, 528, 561, 562, 563, 564, 565, 566, 567, 568, 569, 570, 571, 572, 573, 574, 575, 576, 577, 578, 579, 580, 581, 582, 583, 584, 585, 586, 587, 588, 589, 590, 591, 592, 593, 594, 595, 596, 597, 598, 599, 600, 601, 602, 603, 604, 605, 606, 607, 608], [0.6193, 0.6195, 0.6195, 0.6193, 0.6193, 0.6192, 0.6192, 0.6193, 0.6193, 0.6195, 0.6195, 0.6193, 0.6193, 0.6192, 0.6192, 0.6193, 0.1292, 0.1292, 0.1292, 0.1292, 0.1292, 0.1292, 0.1292, 0.1292, 0.1292, 0.1292, 0.1292, 0.1292, 0.1292, 0.1292, 0.1292, 0.1292, 0.6162, 0.6202, 0.6159, 0.6202, 0.6162, 0.6162, 0.6134, 0.6134, 0.6159, 0.6197, 0.6197, 0.6159, 0.6159, 0.6134, 0.6134, 0.6162, 0.05506, 0.05505, 0.05505, 0.05505, 0.05505, 0.05505, 0.05505, 0.05505, 0.05505, 0.05505, 0.05505, 0.05505, 0.05505, 0.05505, 0.05506, 0.05505, 0.301, 0.301, 0.3009, 0.301, 0.301, 0.301, 0.3009, 0.3009, 0.3009, 0.301, 0.301, 0.3009, 0.3009, 0.3009, 0.3009, 0.301, 0.7196, 0.7188, 0.7188, 0.7182, 0.7182, 0.7187, 0.7195, 0.7195, 0.7187, 0.7187, 0.7182, 0.7182, 0.7188, 0.7188, 0.7196, 0.7187, 0.4, 0.4244, 0.399, 0.4244, 0.4, 0.4, 0.3867, 0.3867, 0.399, 0.4226, 0.4226, 0.399, 0.399, 0.3867, 0.3867, 0.4, 0.4794, 0.4693, 0.4693, 0.4628, 0.4628, 0.4687, 0.4784, 0.4784, 0.4687, 0.4687, 0.4628, 0.4628, 0.4693, 0.4693, 0.4794, 0.4687, 0.4672, 0.4673, 0.4672, 0.4673, 0.4672, 0.4672, 0.4672, 0.4672, 0.4672, 0.4673, 0.4673, 0.4672, 0.4672, 0.4672, 0.4672, 0.4672, 0.01912, 0.01912, 0.01912, 0.01912, 0.01912, 0.01912, 0.01912, 0.01912, 0.01912, 0.01912, 0.01912, 0.01912, 0.01912, 0.01912, 0.01912, 0.01912]): _vg.add([_i], _w, 'REPLACE')
_vg = ob_cylinder.vertex_groups.new(name='Bone.002')
for _i, _w in zip([66, 67, 68, 69, 72, 73, 74, 75, 77, 78, 80, 81, 83, 84, 86, 87, 90, 91, 92, 93, 95, 96, 98, 99, 101, 102, 104, 105, 107, 108, 110, 111, 209, 210, 211, 212, 213, 214, 215, 216, 217, 218, 219, 220, 221, 222, 223, 224, 225, 226, 227, 228, 229, 230, 231, 232, 233, 234, 235, 236, 237, 238, 239, 240, 241, 242, 243, 244, 245, 246, 247, 248, 249, 250, 251, 252, 253, 254, 255, 256, 289, 290, 291, 292, 293, 294, 295, 296, 297, 298, 299, 300, 301, 302, 303, 304, 465, 466, 467, 468, 469, 470, 471, 472, 473, 474, 475, 476, 477, 478, 479, 480, 481, 482, 483, 484, 485, 486, 487, 488, 489, 490, 491, 492, 493, 494, 495, 496, 497, 498, 499, 500, 501, 502, 503, 504, 505, 506, 507, 508, 509, 510, 511, 512, 513, 514, 515, 516, 517, 518, 519, 520, 521, 522, 523, 524, 525, 526, 527, 528, 561, 562, 563, 564, 565, 566, 567, 568, 569, 570, 571, 572, 573, 574, 575, 576, 577, 578, 579, 580, 581, 582, 583, 584, 585, 586, 587, 588, 589, 590, 591, 592, 593, 594, 595, 596, 597, 598, 599, 600, 601, 602, 603, 604, 605, 606, 607, 608, 609, 610, 611, 612, 613, 614, 615, 616, 617, 618, 619, 620, 621, 622, 623, 624], [0.3533, 0.3068, 0.3068, 0.3533, 0.3533, 0.3068, 0.3068, 0.3533, 0.3068, 0.3533, 0.3068, 0.3533, 0.3068, 0.3533, 0.3068, 0.3533, 0.3533, 0.3068, 0.3068, 0.3533, 0.3068, 0.3533, 0.3068, 0.3533, 0.3068, 0.3533, 0.3068, 0.3533, 0.3068, 0.3533, 0.3068, 0.3533, 0.05493, 0.05493, 0.05493, 0.05493, 0.05493, 0.05493, 0.05493, 0.05493, 0.05493, 0.05493, 0.05493, 0.05493, 0.05493, 0.05493, 0.05493, 0.05493, 0.7613, 0.7613, 0.7613, 0.7613, 0.7613, 0.7613, 0.7613, 0.7613, 0.7613, 0.7613, 0.7613, 0.7613, 0.7613, 0.7613, 0.7613, 0.7613, 0.06149, 0.06143, 0.06151, 0.06143, 0.06149, 0.06149, 0.06153, 0.06153, 0.06151, 0.06144, 0.06144, 0.06151, 0.06151, 0.06153, 0.06153, 0.06149, 0.7006, 0.7006, 0.7006, 0.7006, 0.7006, 0.7006, 0.7006, 0.7006, 0.7006, 0.7006, 0.7006, 0.7006, 0.7006, 0.7006, 0.7006, 0.7006, 0.1398, 0.1398, 0.1398, 0.1398, 0.1398, 0.1398, 0.1398, 0.1398, 0.1398, 0.1398, 0.1398, 0.1398, 0.1398, 0.1398, 0.1398, 0.1398, 0.6356, 0.6356, 0.6356, 0.6356, 0.6356, 0.6356, 0.6356, 0.6356, 0.6356, 0.6356, 0.6356, 0.6356, 0.6356, 0.6356, 0.6356, 0.6356, 0.1341, 0.1341, 0.1341, 0.1341, 0.1341, 0.1341, 0.1341, 0.1341, 0.1341, 0.1341, 0.1341, 0.1341, 0.1341, 0.1341, 0.1341, 0.1341, 0.006861, 0.005956, 0.006926, 0.005956, 0.00686, 0.006861, 0.007125, 0.007126, 0.006926, 0.006076, 0.006076, 0.006926, 0.006926, 0.007125, 0.007126, 0.00686, 0.03248, 0.03285, 0.03285, 0.033, 0.033, 0.03289, 0.03255, 0.03255, 0.03289, 0.03289, 0.033, 0.033, 0.03285, 0.03285, 0.03248, 0.03289, 0.4745, 0.4745, 0.4745, 0.4745, 0.4745, 0.4745, 0.4745, 0.4745, 0.4745, 0.4745, 0.4745, 0.4745, 0.4745, 0.4745, 0.4745, 0.4745, 0.5744, 0.5744, 0.5744, 0.5744, 0.5744, 0.5744, 0.5744, 0.5744, 0.5744, 0.5744, 0.5744, 0.5744, 0.5744, 0.5744, 0.5744, 0.5744, 0.01558, 0.01558, 0.01558, 0.01558, 0.01558, 0.01558, 0.01558, 0.01558, 0.01558, 0.01558, 0.01558, 0.01558, 0.01558, 0.01558, 0.01558, 0.01558]): _vg.add([_i], _w, 'REPLACE')
_vg = ob_cylinder.vertex_groups.new(name='Bone.003')
for _i, _w in zip([65, 66, 69, 70, 71, 72, 75, 76, 78, 79, 81, 82, 84, 85, 87, 88, 89, 90, 93, 94, 96, 97, 99, 100, 102, 103, 105, 106, 108, 109, 111, 112, 193, 194, 195, 196, 197, 198, 199, 200, 201, 202, 203, 204, 205, 206, 207, 208, 209, 210, 211, 212, 213, 214, 215, 216, 217, 218, 219, 220, 221, 222, 223, 224, 225, 226, 227, 228, 229, 230, 231, 232, 233, 234, 235, 236, 237, 238, 239, 240, 289, 290, 291, 292, 293, 294, 295, 296, 297, 298, 299, 300, 301, 302, 303, 304, 353, 354, 355, 356, 357, 358, 359, 360, 361, 362, 363, 364, 365, 366, 367, 368, 465, 466, 467, 468, 469, 470, 471, 472, 473, 474, 475, 476, 477, 478, 479, 480, 481, 482, 483, 484, 485, 486, 487, 488, 489, 490, 491, 492, 493, 494, 495, 496, 529, 530, 531, 532, 533, 534, 535, 536, 537, 538, 539, 540, 541, 542, 543, 544, 593, 594, 595, 596, 597, 598, 599, 600, 601, 602, 603, 604, 605, 606, 607, 608, 609, 610, 611, 612, 613, 614, 615, 616, 617, 618, 619, 620, 621, 622, 623, 624, 625, 626, 627, 628, 629, 630, 631, 632, 633, 634, 635, 636, 637, 638, 639, 640], [0.2535, 0.6088, 0.6088, 0.2535, 0.2535, 0.6088, 0.6088, 0.2535, 0.6088, 0.2535, 0.6088, 0.2535, 0.6088, 0.2535, 0.6088, 0.2535, 0.2535, 0.6088, 0.6088, 0.2535, 0.6088, 0.2535, 0.6088, 0.2535, 0.6088, 0.2535, 0.6088, 0.2535, 0.6088, 0.2535, 0.6088, 0.2535, 0.01099, 0.01099, 0.01099, 0.01099, 0.01099, 0.01099, 0.01099, 0.01099, 0.01099, 0.01099, 0.01099, 0.01099, 0.01099, 0.01099, 0.01099, 0.01099, 0.8459, 0.8459, 0.8459, 0.8459, 0.8459, 0.8459, 0.8459, 0.8459, 0.8459, 0.8459, 0.8459, 0.8459, 0.8459, 0.8459, 0.8459, 0.8459, 0.09759, 0.09759, 0.09759, 0.09759, 0.09759, 0.09759, 0.09759, 0.09759, 0.09759, 0.09759, 0.09759, 0.09759, 0.09759, 0.09759, 0.09759, 0.09759, 0.2345, 0.2345, 0.2345, 0.2345, 0.2345, 0.2345, 0.2345, 0.2345, 0.2345, 0.2345, 0.2345, 0.2345, 0.2345, 0.2345, 0.2345, 0.2345, 0.704, 0.704, 0.704, 0.704, 0.704, 0.704, 0.704, 0.704, 0.704, 0.704, 0.704, 0.704, 0.704, 0.704, 0.704, 0.704, 0.8142, 0.8142, 0.8142, 0.8142, 0.8142, 0.8142, 0.8142, 0.8142, 0.8142, 0.8142, 0.8142, 0.8142, 0.8142, 0.8142, 0.8142, 0.8142, 0.03078, 0.03078, 0.03078, 0.03078, 0.03078, 0.03078, 0.03078, 0.03078, 0.03078, 0.03078, 0.03078, 0.03078, 0.03078, 0.03078, 0.03078, 0.03078, 0.09445, 0.09445, 0.09445, 0.09445, 0.09445, 0.09445, 0.09445, 0.09445, 0.09445, 0.09445, 0.09445, 0.09445, 0.09445, 0.09445, 0.09445, 0.09445, 0.3791, 0.3791, 0.3791, 0.3791, 0.3791, 0.3791, 0.3791, 0.3791, 0.3791, 0.3791, 0.3791, 0.3791, 0.3791, 0.3791, 0.3791, 0.3791, 0.802, 0.802, 0.802, 0.802, 0.802, 0.802, 0.802, 0.802, 0.802, 0.802, 0.802, 0.802, 0.802, 0.802, 0.802, 0.802, 0.05452, 0.05452, 0.05452, 0.05452, 0.05452, 0.05452, 0.05452, 0.05452, 0.05452, 0.05452, 0.05452, 0.05452, 0.05452, 0.05452, 0.05452, 0.05452]): _vg.add([_i], _w, 'REPLACE')
_vg = ob_cylinder.vertex_groups.new(name='Bone.004')
for _i, _w in zip([33, 34, 35, 36, 37, 38, 39, 40, 41, 42, 43, 44, 45, 46, 47, 48, 65, 70, 71, 76, 79, 82, 85, 88, 89, 94, 97, 100, 103, 106, 109, 112, 193, 194, 195, 196, 197, 198, 199, 200, 201, 202, 203, 204, 205, 206, 207, 208, 209, 210, 211, 212, 213, 214, 215, 216, 217, 218, 219, 220, 221, 222, 223, 224, 305, 306, 307, 308, 309, 310, 311, 312, 313, 314, 315, 316, 317, 318, 319, 320, 353, 354, 355, 356, 357, 358, 359, 360, 361, 362, 363, 364, 365, 366, 367, 368, 465, 466, 467, 468, 469, 470, 471, 472, 473, 474, 475, 476, 477, 478, 479, 480, 529, 530, 531, 532, 533, 534, 535, 536, 537, 538, 539, 540, 541, 542, 543, 544, 609, 610, 611, 612, 613, 614, 615, 616, 617, 618, 619, 620, 621, 622, 623, 624, 625, 626, 627, 628, 629, 630, 631, 632, 633, 634, 635, 636, 637, 638, 639, 640], [0.02169, 0.02169, 0.02169, 0.02169, 0.02169, 0.02169, 0.02169, 0.02169, 0.02169, 0.02169, 0.02169, 0.02169, 0.02169, 0.02169, 0.02169, 0.02169, 0.6632, 0.6632, 0.6632, 0.6632, 0.6632, 0.6632, 0.6632, 0.6632, 0.6632, 0.6632, 0.6632, 0.6632, 0.6632, 0.6632, 0.6632, 0.6632, 0.3209, 0.3209, 0.3209, 0.3209, 0.3209, 0.3209, 0.3209, 0.3209, 0.3209, 0.3209, 0.3209, 0.3209, 0.3209, 0.3209, 0.3209, 0.3209, 0.08579, 0.08579, 0.08579, 0.08579, 0.08579, 0.08579, 0.08579, 0.08579, 0.08579, 0.08579, 0.08579, 0.08579, 0.08579, 0.08579, 0.08579, 0.08579, 0.1077, 0.1077, 0.1077, 0.1077, 0.1077, 0.1077, 0.1077, 0.1077, 0.1077, 0.1077, 0.1077, 0.1077, 0.1077, 0.1077, 0.1077, 0.1077, 0.2473, 0.2473, 0.2473, 0.2473, 0.2473, 0.2473, 0.2473, 0.2473, 0.2473, 0.2473, 0.2473, 0.2473, 0.2473, 0.2473, 0.2473, 0.2473, 0.0163, 0.0163, 0.0163, 0.0163, 0.0163, 0.0163, 0.0163, 0.0163, 0.0163, 0.0163, 0.0163, 0.0163, 0.0163, 0.0163, 0.0163, 0.0163, 0.6938, 0.6938, 0.6938, 0.6938, 0.6938, 0.6938, 0.6938, 0.6938, 0.6938, 0.6938, 0.6938, 0.6938, 0.6938, 0.6938, 0.6938, 0.6938, 0.1463, 0.1463, 0.1463, 0.1463, 0.1463, 0.1463, 0.1463, 0.1463, 0.1463, 0.1463, 0.1463, 0.1463, 0.1463, 0.1463, 0.1463, 0.1463, 0.5738, 0.5738, 0.5738, 0.5738, 0.5738, 0.5738, 0.5738, 0.5738, 0.5738, 0.5738, 0.5738, 0.5738, 0.5738, 0.5738, 0.5738, 0.5738]): _vg.add([_i], _w, 'REPLACE')
_vg = ob_cylinder.vertex_groups.new(name='Bone.005')
for _i, _w in zip([33, 34, 35, 36, 37, 38, 39, 40, 41, 42, 43, 44, 45, 46, 47, 48, 65, 70, 71, 76, 79, 82, 85, 88, 89, 94, 97, 100, 103, 106, 109, 112, 177, 178, 179, 180, 181, 182, 183, 184, 185, 186, 187, 188, 189, 190, 191, 192, 193, 194, 195, 196, 197, 198, 199, 200, 201, 202, 203, 204, 205, 206, 207, 208, 305, 306, 307, 308, 309, 310, 311, 312, 313, 314, 315, 316, 317, 318, 319, 320, 353, 354, 355, 356, 357, 358, 359, 360, 361, 362, 363, 364, 365, 366, 367, 368, 369, 370, 371, 372, 373, 374, 375, 376, 377, 378, 379, 380, 381, 382, 383, 384, 529, 530, 531, 532, 533, 534, 535, 536, 537, 538, 539, 540, 541, 542, 543, 544, 625, 626, 627, 628, 629, 630, 631, 632, 633, 634, 635, 636, 637, 638, 639, 640, 641, 642, 643, 644, 645, 646, 647, 648, 649, 650, 651, 652, 653, 654, 655, 656], [0.7956, 0.7956, 0.7956, 0.7956, 0.7956, 0.7956, 0.7956, 0.7956, 0.7956, 0.7956, 0.7956, 0.7956, 0.7956, 0.7956, 0.7956, 0.7956, 0.0738, 0.0738, 0.0738, 0.0738, 0.0738, 0.0738, 0.0738, 0.0738, 0.0738, 0.0738, 0.0738, 0.0738, 0.0738, 0.0738, 0.0738, 0.0738, 0.07591, 0.07591, 0.07591, 0.07591, 0.07591, 0.07591, 0.07591, 0.07591, 0.07591, 0.07591, 0.07591, 0.07591, 0.07591, 0.07591, 0.07591, 0.07591, 0.6288, 0.6288, 0.6288, 0.6288, 0.6288, 0.6288, 0.6288, 0.6288, 0.6288, 0.6288, 0.6288, 0.6288, 0.6288, 0.6288, 0.6288, 0.6288, 0.828, 0.828, 0.828, 0.828, 0.828, 0.828, 0.828, 0.828, 0.828, 0.828, 0.828, 0.828, 0.828, 0.828, 0.828, 0.828, 0.005048, 0.005047, 0.005048, 0.005047, 0.005048, 0.005048, 0.005047, 0.005048, 0.005047, 0.005048, 0.005047, 0.005048, 0.005047, 0.005048, 0.005047, 0.005048, 0.3011, 0.3011, 0.3011, 0.3011, 0.3011, 0.3011, 0.3011, 0.3011, 0.3011, 0.3011, 0.3011, 0.3011, 0.3011, 0.3011, 0.3011, 0.3011, 0.2029, 0.2029, 0.2029, 0.2029, 0.2029, 0.2029, 0.2029, 0.2029, 0.2029, 0.2029, 0.2029, 0.2029, 0.2029, 0.2029, 0.2029, 0.2029, 0.3593, 0.3593, 0.3593, 0.3593, 0.3593, 0.3593, 0.3593, 0.3593, 0.3593, 0.3593, 0.3593, 0.3593, 0.3593, 0.3593, 0.3593, 0.3593, 0.6406, 0.6406, 0.6406, 0.6406, 0.6406, 0.6406, 0.6406, 0.6406, 0.6406, 0.6406, 0.6406, 0.6406, 0.6406, 0.6406, 0.6406, 0.6406]): _vg.add([_i], _w, 'REPLACE')
_vg = ob_cylinder.vertex_groups.new(name='Bone.006')
for _i, _w in zip([33, 34, 35, 36, 37, 38, 39, 40, 41, 42, 43, 44, 45, 46, 47, 48, 129, 130, 131, 132, 133, 134, 135, 136, 137, 138, 139, 140, 141, 142, 143, 144, 177, 178, 179, 180, 181, 182, 183, 184, 185, 186, 187, 188, 189, 190, 191, 192, 305, 306, 307, 308, 309, 310, 311, 312, 313, 314, 315, 316, 317, 318, 319, 320, 369, 370, 371, 372, 373, 374, 375, 376, 377, 378, 379, 380, 381, 382, 383, 384, 385, 386, 387, 388, 389, 390, 391, 392, 393, 394, 395, 396, 397, 398, 399, 400, 401, 402, 403, 404, 405, 406, 407, 408, 409, 410, 411, 412, 413, 414, 415, 416, 641, 642, 643, 644, 645, 646, 647, 648, 649, 650, 651, 652, 653, 654, 655, 656, 657, 658, 659, 660, 661, 662, 663, 664, 665, 666, 667, 668, 669, 670, 671, 672], [0.163, 0.163, 0.163, 0.163, 0.163, 0.163, 0.163, 0.163, 0.163, 0.163, 0.163, 0.163, 0.163, 0.163, 0.163, 0.163, 0.2764, 0.2764, 0.2764, 0.2764, 0.2764, 0.2764, 0.2764, 0.2764, 0.2764, 0.2764, 0.2764, 0.2764, 0.2764, 0.2764, 0.2764, 0.2764, 0.8902, 0.8902, 0.8902, 0.8902, 0.8902, 0.8902, 0.8902, 0.8902, 0.8902, 0.8902, 0.8902, 0.8902, 0.8902, 0.8902, 0.8902, 0.8902, 0.05306, 0.05306, 0.05306, 0.05306, 0.05306, 0.05306, 0.05306, 0.05306, 0.05306, 0.05306, 0.05306, 0.05306, 0.05306, 0.05306, 0.05306, 0.05306, 0.681, 0.681, 0.681, 0.681, 0.681, 0.681, 0.681, 0.681, 0.681, 0.681, 0.681, 0.681, 0.681, 0.681, 0.681, 0.681, 0.8492, 0.8492, 0.8492, 0.8492, 0.8492, 0.8492, 0.8492, 0.8492, 0.8492, 0.8492, 0.8492, 0.8492, 0.8492, 0.8492, 0.8492, 0.8492, 0.05565, 0.05565, 0.05565, 0.05565, 0.05565, 0.05565, 0.05565, 0.05565, 0.05565, 0.05565, 0.05565, 0.05565, 0.05565, 0.05565, 0.05565, 0.05565, 0.3356, 0.3356, 0.3356, 0.3356, 0.3356, 0.3356, 0.3356, 0.3356, 0.3356, 0.3356, 0.3356, 0.3356, 0.3356, 0.3356, 0.3356, 0.3356, 0.6779, 0.6779, 0.6779, 0.6779, 0.6779, 0.6779, 0.6779, 0.6779, 0.6779, 0.6779, 0.6779, 0.6779, 0.6779, 0.6779, 0.6779, 0.6779]): _vg.add([_i], _w, 'REPLACE')
_vg = ob_cylinder.vertex_groups.new(name='Bone.007')
for _i, _w in zip([113, 114, 115, 116, 117, 118, 119, 120, 121, 122, 123, 124, 125, 126, 127, 128, 129, 130, 131, 132, 133, 134, 135, 136, 137, 138, 139, 140, 141, 142, 143, 144, 161, 162, 163, 164, 165, 166, 167, 168, 169, 170, 171, 172, 173, 174, 175, 176, 177, 178, 179, 180, 181, 182, 183, 184, 185, 186, 187, 188, 189, 190, 191, 192, 321, 322, 323, 324, 325, 326, 327, 328, 329, 330, 331, 332, 333, 334, 335, 336, 385, 386, 387, 388, 389, 390, 391, 392, 393, 394, 395, 396, 397, 398, 399, 400, 401, 402, 403, 404, 405, 406, 407, 408, 409, 410, 411, 412, 413, 414, 415, 416, 657, 658, 659, 660, 661, 662, 663, 664, 665, 666, 667, 668, 669, 670, 671, 672, 673, 674, 675, 676, 677, 678, 679, 680, 681, 682, 683, 684, 685, 686, 687, 688], [0.0001945, 0.0001945, 0.0001945, 0.0001945, 0.0001945, 0.0001945, 0.0001945, 0.0001945, 0.0001945, 0.0001945, 0.0001945, 0.0001945, 0.0001945, 0.0001945, 0.0001945, 0.0001945, 0.7126, 0.7126, 0.7126, 0.7126, 0.7126, 0.7126, 0.7126, 0.7126, 0.7126, 0.7126, 0.7126, 0.7126, 0.7126, 0.7126, 0.7126, 0.7126, 0.8164, 0.8164, 0.8164, 0.8164, 0.8164, 0.8164, 0.8164, 0.8164, 0.8164, 0.8164, 0.8164, 0.8164, 0.8164, 0.8164, 0.8164, 0.8164, 0.01249, 0.01249, 0.01249, 0.01249, 0.01249, 0.01249, 0.01249, 0.01249, 0.01249, 0.01249, 0.01249, 0.01249, 0.01249, 0.01249, 0.01249, 0.01249, 0.1662, 0.1662, 0.1662, 0.1662, 0.1662, 0.1662, 0.1662, 0.1662, 0.1662, 0.1662, 0.1662, 0.1662, 0.1662, 0.1662, 0.1662, 0.1662, 0.1297, 0.1297, 0.1297, 0.1297, 0.1297, 0.1297, 0.1297, 0.1297, 0.1297, 0.1297, 0.1297, 0.1297, 0.1297, 0.1297, 0.1297, 0.1297, 0.9108, 0.9108, 0.9108, 0.9108, 0.9108, 0.9108, 0.9108, 0.9108, 0.9108, 0.9108, 0.9108, 0.9108, 0.9108, 0.9108, 0.9108, 0.9108, 0.3102, 0.3102, 0.3102, 0.3102, 0.3102, 0.3102, 0.3102, 0.3102, 0.3102, 0.3102, 0.3102, 0.3102, 0.3102, 0.3102, 0.3102, 0.3102, 0.4986, 0.4986, 0.4986, 0.4986, 0.4986, 0.4986, 0.4986, 0.4986, 0.4986, 0.4986, 0.4986, 0.4986, 0.4986, 0.4986, 0.4986, 0.4986]): _vg.add([_i], _w, 'REPLACE')
_vg = ob_cylinder.vertex_groups.new(name='Bone.008')
for _i, _w in zip([113, 114, 115, 116, 117, 118, 119, 120, 121, 122, 123, 124, 125, 126, 127, 128, 145, 146, 147, 148, 149, 150, 151, 152, 153, 154, 155, 156, 157, 158, 159, 160, 161, 162, 163, 164, 165, 166, 167, 168, 169, 170, 171, 172, 173, 174, 175, 176, 321, 322, 323, 324, 325, 326, 327, 328, 329, 330, 331, 332, 333, 334, 335, 336, 401, 402, 403, 404, 405, 406, 407, 408, 409, 410, 411, 412, 413, 414, 415, 416, 417, 418, 419, 420, 421, 422, 423, 424, 425, 426, 427, 428, 429, 430, 431, 432, 673, 674, 675, 676, 677, 678, 679, 680, 681, 682, 683, 684, 685, 686, 687, 688, 689, 690, 691, 692, 693, 694, 695, 696, 697, 698, 699, 700, 701, 702, 703, 704], [0.9646, 0.9646, 0.9646, 0.9646, 0.9646, 0.9646, 0.9646, 0.9646, 0.9646, 0.9646, 0.9646, 0.9646, 0.9646, 0.9646, 0.9646, 0.9646, 0.2005, 0.2005, 0.2005, 0.2005, 0.2005, 0.2005, 0.2005, 0.2005, 0.2005, 0.2005, 0.2005, 0.2005, 0.2005, 0.2005, 0.2005, 0.2005, 0.1725, 0.1725, 0.1725, 0.1725, 0.1725, 0.1725, 0.1725, 0.1725, 0.1725, 0.1725, 0.1725, 0.1725, 0.1725, 0.1725, 0.1725, 0.1725, 0.8311, 0.8311, 0.8311, 0.8311, 0.8311, 0.8311, 0.8311, 0.8311, 0.8311, 0.8311, 0.8311, 0.8311, 0.8311, 0.8311, 0.8311, 0.8311, 0.01565, 0.01565, 0.01565, 0.01565, 0.01565, 0.01565, 0.01565, 0.01565, 0.01565, 0.01565, 0.01565, 0.01565, 0.01565, 0.01565, 0.01565, 0.01565, 0.927, 0.927, 0.927, 0.927, 0.927, 0.927, 0.927, 0.927, 0.927, 0.927, 0.927, 0.927, 0.927, 0.927, 0.927, 0.927, 0.4979, 0.4979, 0.4979, 0.4979, 0.4979, 0.4979, 0.4979, 0.4979, 0.4979, 0.4979, 0.4979, 0.4979, 0.4979, 0.4979, 0.4979, 0.4979, 0.7537, 0.7537, 0.7537, 0.7537, 0.7537, 0.7537, 0.7537, 0.7537, 0.7537, 0.7537, 0.7537, 0.7537, 0.7537, 0.7537, 0.7537, 0.7537]): _vg.add([_i], _w, 'REPLACE')
_vg = ob_cylinder.vertex_groups.new(name='Bone.009')
for _i, _w in zip([0, 2, 4, 6, 8, 10, 12, 14, 16, 18, 20, 22, 24, 26, 28, 30, 145, 146, 147, 148, 149, 150, 151, 152, 153, 154, 155, 156, 157, 158, 159, 160, 417, 418, 419, 420, 421, 422, 423, 424, 425, 426, 427, 428, 429, 430, 431, 432, 433, 434, 435, 436, 437, 438, 439, 440, 441, 442, 443, 444, 445, 446, 447, 448, 449, 450, 451, 452, 453, 454, 455, 456, 457, 458, 459, 460, 461, 462, 463, 464, 545, 546, 547, 548, 549, 550, 551, 552, 553, 554, 555, 556, 557, 558, 559, 560, 689, 690, 691, 692, 693, 694, 695, 696, 697, 698, 699, 700, 701, 702, 703, 704, 705, 706, 707, 708, 709, 710, 711, 712, 713, 714, 715, 716, 717, 718, 719, 720], [0.9152, 0.9152, 0.9152, 0.9152, 0.9152, 0.9152, 0.9152, 0.9152, 0.9152, 0.9152, 0.9152, 0.9152, 0.9152, 0.9152, 0.9152, 0.9152, 0.7981, 0.7981, 0.7981, 0.7981, 0.7981, 0.7981, 0.7981, 0.7981, 0.7981, 0.7981, 0.7981, 0.7981, 0.7981, 0.7981, 0.7981, 0.7981, 0.06882, 0.06882, 0.06882, 0.06882, 0.06882, 0.06882, 0.06882, 0.06882, 0.06882, 0.06882, 0.06882, 0.06882, 0.06882, 0.06882, 0.06882, 0.06882, 0.9702, 0.9702, 0.9702, 0.9702, 0.9702, 0.9702, 0.9702, 0.9702, 0.9702, 0.9702, 0.9702, 0.9702, 0.9702, 0.9702, 0.9702, 0.9702, 0.004443, 0.004443, 0.004443, 0.004443, 0.004443, 0.004443, 0.004443, 0.004443, 0.004443, 0.004443, 0.004443, 0.004443, 0.004443, 0.004443, 0.004443, 0.004443, 0.2403, 0.2403, 0.2403, 0.2403, 0.2403, 0.2403, 0.2403, 0.2403, 0.2403, 0.2403, 0.2403, 0.2403, 0.2403, 0.2403, 0.2403, 0.2403, 0.2447, 0.2447, 0.2447, 0.2447, 0.2447, 0.2447, 0.2447, 0.2447, 0.2447, 0.2447, 0.2447, 0.2447, 0.2447, 0.2447, 0.2447, 0.2447, 0.7243, 0.7243, 0.7243, 0.7243, 0.7243, 0.7243, 0.7243, 0.7243, 0.7243, 0.7243, 0.7243, 0.7243, 0.7243, 0.7243, 0.7243, 0.7243]): _vg.add([_i], _w, 'REPLACE')
_vg = ob_cylinder.vertex_groups.new(name='Bone.010')
for _i, _w in zip([0, 2, 4, 6, 8, 10, 12, 14, 16, 18, 20, 22, 24, 26, 28, 30, 257, 258, 259, 260, 261, 262, 263, 264, 265, 266, 267, 268, 269, 270, 271, 272, 337, 338, 339, 340, 341, 342, 343, 344, 345, 346, 347, 348, 349, 350, 351, 352, 449, 450, 451, 452, 453, 454, 455, 456, 457, 458, 459, 460, 461, 462, 463, 464, 545, 546, 547, 548, 549, 550, 551, 552, 553, 554, 555, 556, 557, 558, 559, 560, 705, 706, 707, 708, 709, 710, 711, 712, 713, 714, 715, 716, 717, 718, 719, 720, 721, 722, 723, 724, 725, 726, 727, 728, 729, 730, 731, 732, 733, 734, 735, 736], [0.08231, 0.08231, 0.08231, 0.08231, 0.08231, 0.08231, 0.08231, 0.08231, 0.08231, 0.08231, 0.08231, 0.08231, 0.08231, 0.08231, 0.08231, 0.08231, 0.9702, 0.9702, 0.9702, 0.9702, 0.9702, 0.9702, 0.9702, 0.9702, 0.9702, 0.9702, 0.9702, 0.9702, 0.9702, 0.9702, 0.9702, 0.9702, 0.1535, 0.1535, 0.1535, 0.1535, 0.1535, 0.1535, 0.1535, 0.1535, 0.1535, 0.1535, 0.1535, 0.1535, 0.1535, 0.1535, 0.1535, 0.1535, 0.9713, 0.9713, 0.9713, 0.9713, 0.9713, 0.9713, 0.9713, 0.9713, 0.9713, 0.9713, 0.9713, 0.9713, 0.9713, 0.9713, 0.9713, 0.9713, 0.7591, 0.7591, 0.7591, 0.7591, 0.7591, 0.7591, 0.7591, 0.7591, 0.7591, 0.7591, 0.7591, 0.7591, 0.7591, 0.7591, 0.7591, 0.7591, 0.2747, 0.2747, 0.2747, 0.2747, 0.2747, 0.2747, 0.2747, 0.2747, 0.2747, 0.2747, 0.2747, 0.2747, 0.2747, 0.2747, 0.2747, 0.2747, 0.8041, 0.8041, 0.8041, 0.8041, 0.8041, 0.8041, 0.8041, 0.8041, 0.8041, 0.8041, 0.8041, 0.8041, 0.8041, 0.8041, 0.8041, 0.8041]): _vg.add([_i], _w, 'REPLACE')
_vg = ob_cylinder.vertex_groups.new(name='Bone.011')
for _i, _w in zip([1, 3, 5, 7, 9, 11, 13, 15, 17, 19, 21, 23, 25, 27, 29, 31, 32, 257, 258, 259, 260, 261, 262, 263, 264, 265, 266, 267, 268, 269, 270, 271, 272, 273, 274, 275, 276, 277, 278, 279, 280, 281, 282, 283, 284, 285, 286, 287, 288, 337, 338, 339, 340, 341, 342, 343, 344, 345, 346, 347, 348, 349, 350, 351, 352, 721, 722, 723, 724, 725, 726, 727, 728, 729, 730, 731, 732, 733, 734, 735, 736], [0.9999, 0.9999, 0.9999, 0.9999, 0.9999, 0.9999, 0.9999, 0.9999, 0.9999, 0.9999, 0.9999, 0.9999, 0.9999, 0.9999, 0.9999, 0.9999, 1.0, 0.00725, 0.00725, 0.00725, 0.00725, 0.00725, 0.00725, 0.00725, 0.00725, 0.00725, 0.00725, 0.00725, 0.00725, 0.00725, 0.00725, 0.00725, 0.00725, 0.9926, 0.9926, 0.9926, 0.9926, 0.9926, 0.9926, 0.9926, 0.9926, 0.9926, 0.9926, 0.9926, 0.9926, 0.9926, 0.9926, 0.9926, 0.9926, 0.8464, 0.8464, 0.8464, 0.8464, 0.8464, 0.8464, 0.8464, 0.8464, 0.8464, 0.8464, 0.8464, 0.8464, 0.8464, 0.8464, 0.8464, 0.8464, 0.1956, 0.1956, 0.1956, 0.1956, 0.1956, 0.1956, 0.1956, 0.1956, 0.1956, 0.1956, 0.1956, 0.1956, 0.1956, 0.1956, 0.1956, 0.1956]): _vg.add([_i], _w, 'REPLACE')
_m = ob_cylinder.modifiers.new('Armature', 'ARMATURE')
_m.object = ob_armature

# ---- collection membership
col_collection_1.objects.link(ob_armature)
col_collection_1.objects.link(ob_cylinder)

# ---- scene / render settings (as saved in the file)
scene.frame_start = 70; scene.frame_end = 90; scene.frame_set(2)
scene.render.engine = 'BLENDER_EEVEE_NEXT'
scene.render.resolution_percentage = 50
scene.render.dither_intensity = 0.0
scene.cycles.use_denoising = False
scene.cycles.samples = 10
scene.cycles.sampling_pattern = 'TABULATED_SOBOL'
scene.cycles.light_sampling_threshold = 0.0
scene.cycles.use_adaptive_sampling = False
scene.cycles.use_light_tree = False
scene.cycles.blur_glossy = 0.0
scene.cycles.pixel_filter_type = 'GAUSSIAN'
scene.cycles.sample_clamp_indirect = 0.0
scene.view_settings.view_transform = 'Standard'
bpy.context.view_layer.update()

# ---- added for rendering (the .blend has no active camera and no usable light): camera, sun
cam_auto = bpy.data.cameras.new('AutoCamera')
cam_auto.lens = 50.0
cam_auto.sensor_width = 36.0
cam_auto.clip_end = 1000.0
ob_auto_camera = bpy.data.objects.new('AutoCamera', cam_auto)
scene.collection.objects.link(ob_auto_camera)
ob_auto_camera.location = (21.3958, -26.9709, 27.8866)
ob_auto_camera.rotation_euler = (1.09748, -7.21219e-08, 0.694738)
scene.camera = ob_auto_camera
light_auto_sun = bpy.data.lights.new('AutoSun', 'SUN')
light_auto_sun.energy = 3.0
light_auto_sun.angle = 0.0523599
ob_auto_sun = bpy.data.objects.new('AutoSun', light_auto_sun)
scene.collection.objects.link(ob_auto_sun)
ob_auto_sun.rotation_euler = (0.872665, 0.174533, 0.523599)
bpy.context.view_layer.update()
